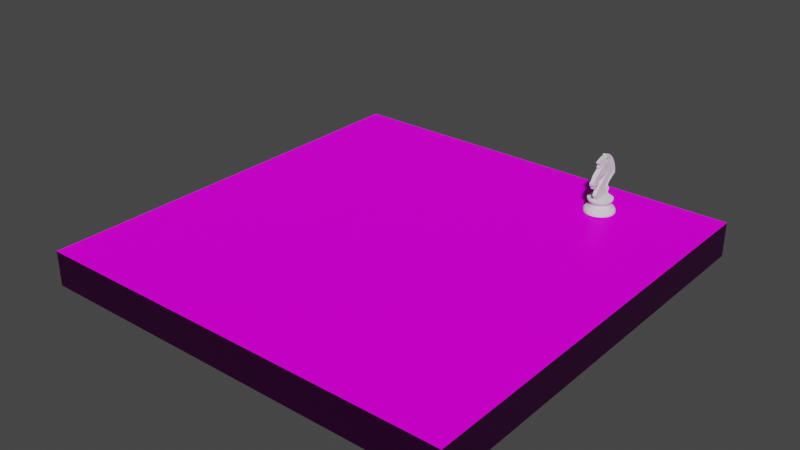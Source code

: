# Source: chess_set.blend  (saved by Blender 2.92.15; exported with 4.5.12 LTS)
import bpy
from mathutils import Matrix  # noqa: F401  (used for matrix-valued properties, if any)

bpy.ops.wm.read_factory_settings(use_empty=True)
scene = bpy.context.scene
scene.name = 'Scene'

# ---- collections
col_collection = bpy.data.collections.new('Collection'); scene.collection.children.link(col_collection)
col_bake = bpy.data.collections.new('bake'); scene.collection.children.link(col_bake)

# ---- images (referenced by path relative to the original .blend; pixels are not part of the script)
import os
ASSET_DIR = os.environ.get("B2B_ASSET_DIR", "")  # directory of the original .blend (textures are referenced by path, not embedded)
HERE = os.path.dirname(os.path.abspath(__file__))  # packed textures are extracted next to this script under _unpacked/

def load_image(name, relpath, width, height, colorspace="sRGB"):
    """Load a texture the original file referenced (path relative to the .blend, or extracted next to this script)."""
    p = next((c for c in (os.path.join(HERE, relpath), os.path.join(ASSET_DIR, relpath)) if relpath and os.path.exists(c)), "")
    if p:
        img = bpy.data.images.load(p, check_existing=True)
        img.name = name
    else:  # same state as the original file: an image datablock whose file is absent (Cycles renders it pink)
        img = bpy.data.images.new(name, width, height)
        img.source = "FILE"
        img.filepath = "//" + (relpath or name)
    img.colorspace_settings.name = colorspace
    return img
img_table_albedo_png = load_image('table_albedo.png', 'texture/table_albedo.png', 1024, 1024, 'sRGB')
img_table_roughness = load_image('table_roughness', 'texture/table_roughness.png', 1024, 1024, 'Non-Color')
img_table_normal_png = load_image('table_normal.png', 'texture/table_normal.png', 1024, 1024, 'Non-Color')

# ---- materials (node trees are filled in below, after node groups)
mat_table = bpy.data.materials.new('table')
mat_table.alpha_threshold = 0.0
mat_table.line_color = (0.0, 0.0, 0.0, 1.0)

# ---- material node trees
mat_table.use_nodes = True; mat_table.node_tree.nodes.clear()
_N = mat_table.node_tree.nodes; _L = mat_table.node_tree.links
n0 = _N.new('ShaderNodeOutputMaterial'); n0.name = 'Material Output'; n0.location = (300, 300)
n1 = _N.new('ShaderNodeBsdfPrincipled'); n1.name = 'Principled BSDF'; n1.location = (10, 300)
n1.distribution = 'GGX'
n1.subsurface_method = 'BURLEY'
n1.inputs[3].default_value = 1.45
n1.inputs[13].default_value = 0.05
n1.inputs[27].default_value = (0.0, 0.0, 0.0, 1.0)
n1.inputs[28].default_value = 1.0
n2 = _N.new('ShaderNodeTexImage'); n2.name = 'Image Texture'; n2.location = (-449, 300)
n2.image = img_table_albedo_png
n3 = _N.new('ShaderNodeTexImage'); n3.name = 'Image Texture.001'; n3.location = (-494, -9)
n3.image = img_table_roughness
n4 = _N.new('ShaderNodeTexImage'); n4.name = 'Image Texture.002'; n4.location = (-667, -303)
n4.image = img_table_normal_png
n5 = _N.new('ShaderNodeNormalMap'); n5.name = 'Normal Map'; n5.location = (-269, -277)
n5.inputs[0].default_value = 1.2
_L.new(n1.outputs[0], n0.inputs[0])
_L.new(n2.outputs[0], n1.inputs[0])
_L.new(n4.outputs[0], n5.inputs[1])
_L.new(n3.outputs[0], n1.inputs[2])
_L.new(n5.outputs[0], n1.inputs[5])
n0.is_active_output = True

# ---- world
world_world = bpy.data.worlds.new('World'); scene.world = world_world
world_world.use_nodes = True; world_world.node_tree.nodes.clear()
_N = world_world.node_tree.nodes; _L = world_world.node_tree.links
n0 = _N.new('ShaderNodeOutputWorld'); n0.name = 'World Output'; n0.location = (300, 300)
n1 = _N.new('ShaderNodeBackground'); n1.name = 'Background'; n1.location = (10, 300)
n1.inputs[0].default_value = (0.05088, 0.05088, 0.05088, 1.0)
_L.new(n1.outputs[0], n0.inputs[0])
n0.is_active_output = True
world_world.color = (0.05088, 0.05088, 0.05088)
world_world.use_sun_shadow = False
world_world.sun_shadow_jitter_overblur = 0.0

# ---- meshes
me_cube_001 = bpy.data.meshes.new('Cube.001')
me_cube_001.from_pydata([(-1.0, -1.0, -1.0), (-1.0, -1.0, 1.0), (-1.0, 1.0, -1.0), (-1.0, 1.0, 1.0), (1.0, -1.0, -1.0), (1.0, -1.0, 1.0), (1.0, 1.0, -1.0), (1.0, 1.0, 1.0)], [], [(0, 1, 3, 2), (2, 3, 7, 6), (6, 7, 5, 4), (4, 5, 1, 0), (7, 3, 1, 5)])
_uv = me_cube_001.uv_layers.new(name='UVMap')
_uv.uv.foreach_set('vector', [0.9687, 0.03015, 0.9687, 0.09094, 0.7322, 0.09094, 0.7322, 0.03015, 0.7322, 0.03015, 0.7322, 0.09094, 0.4831, 0.09094, 0.4831, 0.03015, 0.4763, 0.03015, 0.4763, 0.09094, 0.2492, 0.09094, 0.2492, 0.03015, 0.2492, 0.03015, 0.2492, 0.09094, 0.04804, 0.09094, 0.04804, 0.03015, 0.9021, 0.9665, 0.1021, 0.9665, 0.1021, 0.1664, 0.9021, 0.1664])
me_cube_001.materials.append(mat_table)
me_cube_001.use_remesh_fix_poles = True
me_cube_001.use_remesh_preserve_attributes = False
me_cube_001.use_mirror_vertex_groups = False
me_cube_001.update()
me_plane = bpy.data.meshes.new('Plane')
me_plane.from_pydata([(0.02421, -0.2342, -0.01544), (0.01085, -0.2327, -0.01544), (-0.00169, -0.2418, -0.01544), (-0.01998, -0.2527, -0.02526), (-0.04465, -0.2576, -0.02526), (-0.05863, -0.2555, -0.02526), (-0.0648, -0.2512, -0.02526), (-0.06665, -0.2327, -0.02526), (-0.1034, -0.2089, -0.02526), (-0.1478, -0.1727, -0.01765), (-0.1883, -0.1334, -0.01765), (-0.2118, -0.1059, -0.01765), (-0.2149, -0.1168, -0.01765), (-0.2177, -0.1256, -0.01765), (-0.222, -0.1308, -0.01765), (-0.227, -0.1328, -0.01765), (-0.2321, -0.1293, -0.01765), (-0.2422, -0.116, -0.01765), (-0.2447, -0.1125, -0.01765), (-0.2878, -0.1521, -0.01544), (-0.2948, -0.153, -0.01544), (-0.3004, -0.1468, -0.01544), (-0.3121, -0.1242, -0.01544), (-0.3248, -0.09233, -0.01544), (-0.3341, -0.06396, -0.01544), (-0.339, -0.04258, -0.01544), (-0.3441, -0.003323, -0.01544), (-0.346, 0.01682, -0.01544), (-0.3561, 0.03224, -0.02526), (-0.3472, 0.0347, -0.02526), (-0.3456, 0.05814, -0.004072), (-0.3407, 0.08383, -0.004072), (-0.3306, 0.1108, -0.004072), (-0.3162, 0.1379, -0.004072), (-0.2917, 0.1714, -0.004072), (-0.2689, 0.1987, -0.004072), (-0.2385, 0.2271, -0.004072), (-0.1898, 0.261, -0.004072), (-0.1554, 0.2795, -0.004072), (-0.1244, 0.2937, -0.004072), (-0.08679, 0.3073, -0.004072), (-0.0613, 0.3128, -0.004072), (-0.02924, 0.3173, -0.004072), (-0.004568, 0.3202, -0.004072), (0.002421, 0.3147, -0.004072), (0.02647, 0.2664, -0.004072), (0.04949, 0.2271, -0.004072), (0.07293, 0.1897, -0.004072), (0.08834, 0.1702, -0.004072), (0.1015, 0.1644, -0.004072), (0.1163, 0.1663, -0.004072), (0.1292, 0.1735, -0.004072), (0.143, 0.1829, -0.004072), (0.1539, 0.1913, -0.004072), (0.1617, 0.1981, -0.004072), (0.1702, 0.2012, -0.004072), (0.1769, 0.2006, -0.004072), (0.1897, 0.1901, -0.004072), (0.2061, 0.1718, -0.004072), (0.2158, 0.1628, -0.009829), (0.2215, 0.1307, -0.02419), (0.2241, -0.1263, -0.02526), (0.2101, -0.1267, -0.02526), (0.193, -0.1327, -0.02526), (0.176, -0.1425, -0.02526), (0.166, -0.1517, -0.02526), (0.1568, -0.1601, -0.02526), (0.143, -0.1571, -0.02526), (0.1256, -0.1498, -0.02526), (0.106, -0.1387, -0.02526), (0.09018, -0.127, -0.02526), (0.06405, -0.1027, -0.02526), (0.03679, -0.07673, -0.02526), (0.01295, -0.05218, -0.02526), (-0.05157, 0.009349, -0.01544), (-0.05486, 0.008635, -0.01544), (-0.05543, -0.00407, -0.01544), (-0.05657, -0.02705, -0.01544), (-0.05657, -0.04918, -0.01544), (-0.054, -0.06688, -0.01544), (-0.048, -0.08415, -0.01544), (-0.04401, -0.09386, -0.01544), (-0.03915, -0.098, -0.01544), (-0.0186, -0.09971, -0.01544), (0.004527, -0.103, -0.01544), (0.01809, -0.1063, -0.01544), (0.02765, -0.14, -0.01544), (0.04093, -0.2018, -0.01544), (0.0375, -0.2059, -0.01544), (0.02808, -0.2065, -0.01544), (0.02009, -0.2052, -0.01544), (0.02009, -0.2102, -0.01544), (0.02166, -0.2139, -0.01544), (0.02466, -0.22, -0.01544), (0.02523, -0.2276, -0.01544), (-0.3472, 0.03499, -0.01389), (-0.2534, -0.09685, -0.01765), (-0.2641, -0.07838, -0.01765), (-0.273, -0.06097, -0.01765), (-0.2772, -0.04605, -0.02747), (-0.284, -0.0457, -0.02526), (-0.2904, -0.0457, -0.02526), (-0.2996, -0.03682, -0.02526), (-0.3383, 0.008292, -0.02526), (-0.3291, 0.04062, -0.01389), (-0.3046, 0.04772, -0.01389), (-0.2865, 0.05234, -0.01389), (-0.2776, 0.05305, -0.01965), (-0.2737, 0.07152, -0.009829), (-0.2634, 0.09603, -0.009829), (-0.2492, 0.1227, -0.009829), (-0.2289, 0.1518, -0.009829), (-0.2005, 0.1809, -0.009829), (-0.1522, 0.2132, -0.009829), (-0.1142, 0.2335, -0.009829), (-0.06765, 0.2495, -0.009829), (-0.03675, 0.253, -0.009829), (-0.02041, 0.242, -0.009829), (-0.004074, 0.2125, -0.009829), (0.01795, 0.1759, -0.009829), (0.03997, 0.1493, -0.009829), (0.07762, 0.117, -0.009829), (0.1039, 0.09887, -0.009829), (0.122, 0.09354, -0.009829), (0.1391, 0.09993, -0.009829), (0.1622, 0.1134, -0.009829), (0.187, 0.134, -0.009829), (0.2073, 0.1518, -0.009829), (-0.2647, 0.04668, -0.03102), (-0.2551, 0.03286, -0.03102), (-0.2447, 0.0119, -0.03102), (-0.2455, 0.02916, -0.03102), (-0.2415, 0.04618, -0.03102), (-0.2346, 0.06518, -0.03102), (-0.2272, 0.08121, -0.03102), (-0.2147, 0.1012, -0.03102), (-0.1959, 0.1204, -0.03102), (-0.1742, 0.1379, -0.03102), (-0.154, 0.1478, -0.03102), (-0.1273, 0.1587, -0.03102), (-0.1034, 0.1675, -0.03102), (-0.07726, 0.1757, -0.03102), (-0.05974, 0.1816, -0.03102), (-0.04593, 0.1841, -0.03102), (-0.03532, 0.168, -0.03102), (-0.001284, 0.1182, -0.03102), (0.0224, 0.09231, -0.03102), (0.04706, 0.07036, -0.03102), (0.08456, 0.04051, -0.03102), (0.1077, 0.02546, -0.03102), (0.1233, 0.01831, -0.03102), (0.1376, 0.03188, -0.03102), (0.1571, 0.04594, -0.03102), (0.1768, 0.05753, -0.03102), (0.2042, 0.06814, -0.03102), (0.221, 0.06838, -0.03102), (-0.1392, -0.1797, -0.02747), (-0.2471, -0.02113, -0.02747), (-0.2126, 0.0008209, -0.02747), (-0.1886, 0.01513, -0.02747), (-0.1689, 0.0245, -0.02747), (-0.1462, 0.03387, -0.02747), (-0.1245, 0.03067, -0.02747), (-0.1164, 0.02006, -0.02747), (-0.1082, 0.002054, -0.02747), (-0.107, -0.01965, -0.02747), (-0.107, -0.0495, -0.02747), (-0.1085, -0.05517, -0.02747), (-0.1272, -0.04506, -0.02747), (-0.144, -0.03001, -0.02747), (-0.1585, -0.0199, -0.02747), (-0.1724, -0.02903, -0.02747), (-0.1753, -0.03889, -0.02747), (-0.1906, -0.02286, -0.02747), (-0.2108, -0.01719, -0.02747), (-0.2229, -0.0162, -0.02747), (-0.2219, -0.03865, -0.02747), (-0.215, -0.06874, -0.02747), (-0.2044, -0.08699, -0.02747), (-0.1904, -0.1097, -0.02747), (-0.1719, -0.1381, -0.02747), (-0.006589, -0.2447, -0.02526), (0.008288, -0.04773, -0.02526), (-0.0282, -0.2422, -0.02526), (-0.04457, -0.2351, -0.02526), (-0.02718, -0.208, -0.02526), (-0.01081, -0.1942, -0.02526), (-0.01951, -0.1768, -0.02526), (-0.03076, -0.1558, -0.02526), (-0.02207, -0.141, -0.02526), (-0.0005845, -0.1481, -0.02526), (0.002485, -0.1338, -0.02526), (-0.02565, -0.1225, -0.02526), (-0.0548, -0.1164, -0.02526), (-0.08089, -0.1113, -0.02526), (-0.1049, -0.1026, -0.02526), (-0.129, -0.0806, -0.02526), (-0.1479, -0.05554, -0.02526), (-0.153, -0.03815, -0.02526), (-0.1228, -0.05912, -0.02526), (-0.106, -0.06833, -0.02526), (-0.09572, -0.0581, -0.02526), (-0.09572, -0.04326, -0.02526), (-0.09521, -0.01462, -0.02526), (-0.09674, 0.01505, -0.02526), (-0.1034, 0.0442, -0.02526), (-0.1187, 0.05955, -0.02526), (-0.1433, 0.06108, -0.02526), (-0.1627, 0.05597, -0.02526), (-0.1745, 0.04778, -0.02526), (-0.1382, 0.09075, -0.02526), (-0.1274, 0.102, -0.02526), (-0.1136, 0.09689, -0.02526), (-0.09061, 0.07438, -0.02526), (-0.0635, 0.04676, -0.02526), (-0.03792, 0.01556, -0.02526), (-0.01081, -0.02076, -0.02526), (0.02421, -0.2342, 0.01932), (0.01085, -0.2327, 0.01932), (-0.00169, -0.2418, 0.01932), (-0.006589, -0.2447, 0.02893), (-0.01998, -0.2527, 0.02893), (-0.04465, -0.2576, 0.02893), (-0.05863, -0.2555, 0.02893), (-0.0648, -0.2512, 0.02893), (-0.06665, -0.2327, 0.02893), (-0.1034, -0.2089, 0.02893), (-0.1392, -0.1797, 0.03251), (-0.1478, -0.1727, 0.0229), (-0.1883, -0.1334, 0.0229), (-0.2118, -0.1059, 0.0229), (-0.2149, -0.1168, 0.0229), (-0.2177, -0.1256, 0.0229), (-0.222, -0.1308, 0.0229), (-0.227, -0.1328, 0.0229), (-0.2321, -0.1293, 0.0229), (-0.2422, -0.116, 0.0229), (-0.2447, -0.1125, 0.0229), (-0.2878, -0.1521, 0.01932), (-0.2948, -0.153, 0.01932), (-0.3004, -0.1468, 0.01932), (-0.3121, -0.1242, 0.01932), (-0.3248, -0.09233, 0.01932), (-0.3341, -0.06396, 0.01932), (-0.339, -0.04258, 0.01932), (-0.3441, -0.003323, 0.01932), (-0.346, 0.01682, 0.01932), (-0.3561, 0.03224, 0.02893), (-0.3472, 0.0347, 0.02893), (-0.3472, 0.03499, 0.01196), (-0.3456, 0.05814, 0.002346), (-0.3407, 0.08383, 0.002346), (-0.3306, 0.1108, 0.002346), (-0.3162, 0.1379, 0.002346), (-0.2917, 0.1714, 0.002346), (-0.2689, 0.1987, 0.002346), (-0.2385, 0.2271, 0.002346), (-0.1898, 0.261, 0.002346), (-0.1554, 0.2795, 0.002346), (-0.1244, 0.2937, 0.002346), (-0.08679, 0.3073, 0.002346), (-0.0613, 0.3128, 0.002346), (-0.02924, 0.3173, 0.002346), (-0.004568, 0.3202, 0.002346), (0.002421, 0.3147, 0.002346), (0.02647, 0.2664, 0.002346), (0.04949, 0.2271, 0.002346), (0.07293, 0.1897, 0.002346), (0.08834, 0.1702, 0.002346), (0.1015, 0.1644, 0.002346), (0.1163, 0.1663, 0.002346), (0.1292, 0.1735, 0.002346), (0.143, 0.1829, 0.002346), (0.1539, 0.1913, 0.002346), (0.1617, 0.1981, 0.002346), (0.1702, 0.2012, 0.002346), (0.1769, 0.2006, 0.002346), (0.1897, 0.1901, 0.002346), (0.2061, 0.1718, 0.002346), (0.2158, 0.1628, 0.006131), (0.2215, 0.1307, 0.01402), (0.2241, -0.1263, 0.02893), (0.2101, -0.1267, 0.02893), (0.193, -0.1327, 0.02893), (0.176, -0.1425, 0.02893), (0.166, -0.1517, 0.02893), (0.1568, -0.1601, 0.02893), (0.143, -0.1571, 0.02893), (0.1256, -0.1498, 0.02893), (0.106, -0.1387, 0.02893), (0.09018, -0.127, 0.02893), (0.06405, -0.1027, 0.02893), (0.03679, -0.07673, 0.02893), (0.01295, -0.05218, 0.02893), (0.008288, -0.04773, 0.02893), (-0.05157, 0.009349, 0.01932), (-0.05486, 0.008635, 0.01932), (-0.05543, -0.00407, 0.01932), (-0.05657, -0.02705, 0.01932), (-0.05657, -0.04918, 0.01932), (-0.054, -0.06688, 0.01932), (-0.048, -0.08415, 0.01932), (-0.04401, -0.09386, 0.01932), (-0.03915, -0.098, 0.01932), (-0.0186, -0.09971, 0.01932), (0.004527, -0.103, 0.01932), (0.01809, -0.1063, 0.01932), (0.02765, -0.14, 0.01932), (0.04093, -0.2018, 0.01932), (0.0375, -0.2059, 0.01932), (0.02808, -0.2065, 0.01932), (0.02009, -0.2052, 0.01932), (0.02009, -0.2102, 0.01932), (0.02166, -0.2139, 0.01932), (0.02466, -0.22, 0.01932), (0.02523, -0.2276, 0.01932), (-0.2534, -0.09685, 0.0229), (-0.2641, -0.07838, 0.0229), (-0.273, -0.06097, 0.0229), (-0.2772, -0.04605, 0.03251), (-0.284, -0.0457, 0.02893), (-0.2904, -0.0457, 0.02893), (-0.2996, -0.03682, 0.02893), (-0.3383, 0.008292, 0.02893), (-0.3291, 0.04062, 0.01196), (-0.3046, 0.04772, 0.01196), (-0.2865, 0.05234, 0.01196), (-0.2776, 0.05305, 0.003731), (-0.2737, 0.07152, -0.005884), (-0.2634, 0.09603, -0.005884), (-0.2492, 0.1227, -0.005884), (-0.2289, 0.1518, -0.005884), (-0.2005, 0.1809, -0.005884), (-0.1522, 0.2132, -0.005884), (-0.1142, 0.2335, -0.005884), (-0.06765, 0.2495, -0.005884), (-0.03675, 0.253, -0.005884), (-0.02041, 0.242, -0.005884), (-0.004074, 0.2125, -0.005884), (0.01795, 0.1759, -0.005884), (0.03997, 0.1493, -0.005884), (0.07762, 0.117, -0.005884), (0.1039, 0.09887, -0.005884), (0.122, 0.09354, -0.005884), (0.1391, 0.09993, -0.005884), (0.1622, 0.1134, -0.005884), (0.187, 0.134, -0.005884), (0.2073, 0.1518, -0.005884), (-0.2647, 0.04668, 0.0207), (-0.2551, 0.03286, 0.0207), (-0.2447, 0.0119, 0.0207), (-0.2455, 0.02916, 0.0207), (-0.2415, 0.04618, 0.0207), (-0.2346, 0.06518, 0.0207), (-0.2272, 0.08121, 0.0207), (-0.2147, 0.1012, 0.0207), (-0.1959, 0.1204, 0.0207), (-0.1742, 0.1379, 0.0207), (-0.154, 0.1478, 0.0207), (-0.1273, 0.1587, 0.0207), (-0.1034, 0.1675, 0.0207), (-0.07726, 0.1757, 0.0207), (-0.05974, 0.1816, 0.0207), (-0.04593, 0.1841, 0.0207), (-0.03532, 0.168, 0.0207), (-0.001284, 0.1182, 0.0207), (0.0224, 0.09231, 0.0207), (0.04706, 0.07036, 0.0207), (0.08456, 0.04051, 0.0207), (0.1077, 0.02546, 0.0207), (0.1233, 0.01831, 0.0207), (0.1376, 0.03188, 0.0207), (0.1571, 0.04594, 0.0207), (0.1768, 0.05753, 0.0207), (0.2042, 0.06814, 0.0207), (0.221, 0.06838, 0.0207), (-0.2471, -0.02113, 0.03251), (-0.2126, 0.0008209, 0.03251), (-0.1886, 0.01513, 0.03251), (-0.1689, 0.0245, 0.03251), (-0.1462, 0.03387, 0.03251), (-0.1245, 0.03067, 0.03251), (-0.1164, 0.02006, 0.03251), (-0.1082, 0.002054, 0.03251), (-0.107, -0.01965, 0.03251), (-0.107, -0.0495, 0.03251), (-0.1085, -0.05517, 0.03251), (-0.1272, -0.04506, 0.03251), (-0.144, -0.03001, 0.03251), (-0.1585, -0.0199, 0.03251), (-0.1724, -0.02903, 0.03251), (-0.1753, -0.03889, 0.03251), (-0.1906, -0.02286, 0.03251), (-0.2108, -0.01719, 0.03251), (-0.2229, -0.0162, 0.03251), (-0.2219, -0.03865, 0.03251), (-0.215, -0.06874, 0.03251), (-0.2044, -0.08699, 0.03251), (-0.1904, -0.1097, 0.03251), (-0.1719, -0.1381, 0.03251), (-0.0282, -0.2422, 0.02893), (-0.04457, -0.2351, 0.02893), (-0.02718, -0.208, 0.02893), (-0.01081, -0.1942, 0.02893), (-0.01951, -0.1768, 0.02893), (-0.03076, -0.1558, 0.02893), (-0.02207, -0.141, 0.02893), (-0.0005845, -0.1481, 0.02893), (0.002485, -0.1338, 0.02893), (-0.02565, -0.1225, 0.02893), (-0.0548, -0.1164, 0.02893), (-0.08089, -0.1113, 0.02893), (-0.1049, -0.1026, 0.02893), (-0.129, -0.0806, 0.02893), (-0.1479, -0.05554, 0.02893), (-0.153, -0.03815, 0.02893), (-0.1228, -0.05912, 0.02893), (-0.106, -0.06833, 0.02893), (-0.09572, -0.0581, 0.02893), (-0.09572, -0.04326, 0.02893), (-0.09521, -0.01462, 0.02893), (-0.09674, 0.01505, 0.02893), (-0.1034, 0.0442, 0.02893), (-0.1187, 0.05955, 0.02893), (-0.1433, 0.06108, 0.02893), (-0.1627, 0.05597, 0.02893), (-0.1745, 0.04778, 0.02893), (-0.1382, 0.09075, 0.02893), (-0.1274, 0.102, 0.02893), (-0.1136, 0.09689, 0.02893), (-0.09061, 0.07438, 0.02893), (-0.0635, 0.04676, 0.02893), (-0.03792, 0.01556, 0.02893), (-0.01081, -0.02076, 0.02893), (0.2302, 0.1649, -1.077e-07), (0.2302, 0.1618, -0.03218), (0.2302, 0.1524, -0.06311), (0.2302, 0.1371, -0.09163), (0.2302, 0.1166, -0.1166), (0.2302, 0.09163, -0.1371), (0.2302, 0.06311, -0.1524), (0.2302, 0.03218, -0.1618), (0.2302, 2.613e-07, -0.1649), (0.2302, -0.03217, -0.1618), (0.2302, -0.06311, -0.1524), (0.2302, -0.09163, -0.1371), (0.2302, -0.1166, -0.1166), (0.2302, -0.1371, -0.09163), (0.2302, -0.1524, -0.06311), (0.2302, -0.1618, -0.03218), (0.2302, -0.1649, -5.396e-08), (0.2302, -0.1618, 0.03218), (0.2302, -0.1524, 0.06311), (0.2302, -0.1371, 0.09163), (0.2302, -0.1166, 0.1166), (0.2302, -0.09163, 0.1371), (0.2302, -0.06311, 0.1524), (0.2302, -0.03217, 0.1618), (0.2302, 4.081e-07, 0.1649), (0.2302, 0.03218, 0.1618), (0.2302, 0.06311, 0.1524), (0.2302, 0.09163, 0.1371), (0.2302, 0.1166, 0.1166), (0.2302, 0.1371, 0.09163), (0.2302, 0.1524, 0.06311), (0.2302, 0.1618, 0.03217), (0.2471, 0.1649, -1.09e-07), (0.2471, 0.1618, -0.03218), (0.2471, 0.1524, -0.06311), (0.2471, 0.1371, -0.09163), (0.2471, 0.1166, -0.1166), (0.2471, 0.09163, -0.1371), (0.2471, 0.06311, -0.1524), (0.2471, 0.03218, -0.1618), (0.2471, 2.613e-07, -0.1649), (0.2471, -0.03217, -0.1618), (0.2471, -0.06311, -0.1524), (0.2471, -0.09163, -0.1371), (0.2471, -0.1166, -0.1166), (0.2471, -0.1371, -0.09163), (0.2471, -0.1524, -0.06311), (0.2471, -0.1618, -0.03218), (0.2471, -0.1649, -5.524e-08), (0.2471, -0.1618, 0.03218), (0.2471, -0.1524, 0.06311), (0.2471, -0.1371, 0.09163), (0.2471, -0.1166, 0.1166), (0.2471, -0.09163, 0.1371), (0.2471, -0.06311, 0.1524), (0.2471, -0.03217, 0.1618), (0.2471, 4.081e-07, 0.1649), (0.2471, 0.03218, 0.1618), (0.2471, 0.06311, 0.1524), (0.2471, 0.09163, 0.1371), (0.2471, 0.1166, 0.1166), (0.2471, 0.1371, 0.09163), (0.2471, 0.1524, 0.06311), (0.2471, 0.1618, 0.03217), (0.2517, 0.1564, -1.097e-07), (0.2517, 0.1534, -0.03051), (0.2517, 0.1445, -0.05984), (0.2517, 0.13, -0.08688), (0.2517, 0.1106, -0.1106), (0.2517, 0.08688, -0.13), (0.2517, 0.05984, -0.1445), (0.2517, 0.03051, -0.1534), (0.2517, 2.648e-07, -0.1564), (0.2517, -0.03051, -0.1534), (0.2517, -0.05984, -0.1445), (0.2517, -0.08688, -0.13), (0.2517, -0.1106, -0.1106), (0.2517, -0.13, -0.08688), (0.2517, -0.1445, -0.05984), (0.2517, -0.1534, -0.03051), (0.2517, -0.1564, -5.879e-08), (0.2517, -0.1534, 0.03051), (0.2517, -0.1445, 0.05984), (0.2517, -0.13, 0.08688), (0.2517, -0.1106, 0.1106), (0.2517, -0.08688, 0.13), (0.2517, -0.05984, 0.1445), (0.2517, -0.03051, 0.1534), (0.2517, 4.04e-07, 0.1564), (0.2517, 0.03051, 0.1534), (0.2517, 0.05984, 0.1445), (0.2517, 0.08688, 0.13), (0.2517, 0.1106, 0.1106), (0.2517, 0.13, 0.08688), (0.2517, 0.1445, 0.05984), (0.2517, 0.1534, 0.03051), (0.2722, 0.1488, -1.114e-07), (0.2722, 0.146, -0.02903), (0.2722, 0.1375, -0.05695), (0.2722, 0.1237, -0.08267), (0.2722, 0.1052, -0.1052), (0.2722, 0.08267, -0.1237), (0.2722, 0.05695, -0.1375), (0.2722, 0.02903, -0.146), (0.2722, 2.678e-07, -0.1488), (0.2722, -0.02903, -0.146), (0.2722, -0.05695, -0.1375), (0.2722, -0.08267, -0.1237), (0.2722, -0.1052, -0.1052), (0.2722, -0.1237, -0.08267), (0.2722, -0.1375, -0.05695), (0.2722, -0.146, -0.02903), (0.2722, -0.1488, -6.295e-08), (0.2722, -0.146, 0.02903), (0.2722, -0.1375, 0.05695), (0.2722, -0.1237, 0.08267), (0.2722, -0.1052, 0.1052), (0.2722, -0.08267, 0.1237), (0.2722, -0.05695, 0.1375), (0.2722, -0.02903, 0.146), (0.2722, 4.003e-07, 0.1488), (0.2722, 0.02903, 0.146), (0.2722, 0.05695, 0.1375), (0.2722, 0.08267, 0.1237), (0.2722, 0.1052, 0.1052), (0.2722, 0.1237, 0.08267), (0.2722, 0.1375, 0.05695), (0.2722, 0.146, 0.02903), (0.2911, 0.1268, -1.142e-07), (0.2911, 0.1244, -0.02474), (0.2911, 0.1172, -0.04853), (0.2911, 0.1054, -0.07045), (0.2911, 0.08966, -0.08966), (0.2911, 0.07045, -0.1054), (0.2911, 0.04853, -0.1171), (0.2911, 0.02474, -0.1244), (0.2911, 2.811e-07, -0.1268), (0.2911, -0.02474, -0.1244), (0.2911, -0.04852, -0.1171), (0.2911, -0.07045, -0.1054), (0.2911, -0.08966, -0.08966), (0.2911, -0.1054, -0.07045), (0.2911, -0.1171, -0.04853), (0.2911, -0.1244, -0.02474), (0.2911, -0.1268, -7.291e-08), (0.2911, -0.1244, 0.02474), (0.2911, -0.1171, 0.04852), (0.2911, -0.1054, 0.07045), (0.2911, -0.08966, 0.08966), (0.2911, -0.07045, 0.1054), (0.2911, -0.04852, 0.1171), (0.2911, -0.02474, 0.1244), (0.2911, 3.94e-07, 0.1268), (0.2911, 0.02474, 0.1244), (0.2911, 0.04853, 0.1171), (0.2911, 0.07045, 0.1054), (0.2911, 0.08966, 0.08966), (0.2911, 0.1054, 0.07045), (0.2911, 0.1172, 0.04852), (0.2911, 0.1244, 0.02474), (0.309, 0.1211, -1.156e-07), (0.309, 0.1188, -0.02363), (0.309, 0.1119, -0.04635), (0.309, 0.1007, -0.06729), (0.309, 0.08564, -0.08564), (0.309, 0.06729, -0.1007), (0.309, 0.04635, -0.1119), (0.309, 0.02363, -0.1188), (0.309, 2.832e-07, -0.1211), (0.309, -0.02363, -0.1188), (0.309, -0.04635, -0.1119), (0.309, -0.06729, -0.1007), (0.309, -0.08564, -0.08564), (0.309, -0.1007, -0.06729), (0.309, -0.1119, -0.04635), (0.309, -0.1188, -0.02363), (0.309, -0.1211, -7.611e-08), (0.309, -0.1188, 0.02363), (0.309, -0.1119, 0.04635), (0.309, -0.1007, 0.06729), (0.309, -0.08564, 0.08564), (0.309, -0.06729, 0.1007), (0.309, -0.04635, 0.1119), (0.309, -0.02363, 0.1188), (0.309, 3.91e-07, 0.1211), (0.309, 0.02363, 0.1188), (0.309, 0.04635, 0.1119), (0.309, 0.06729, 0.1007), (0.309, 0.08564, 0.08564), (0.309, 0.1007, 0.06729), (0.309, 0.1119, 0.04635), (0.309, 0.1188, 0.02363), (0.3213, 0.1298, -1.165e-07), (0.3213, 0.1274, -0.02533), (0.3213, 0.12, -0.04969), (0.3213, 0.108, -0.07214), (0.3213, 0.09182, -0.09182), (0.3213, 0.07214, -0.108), (0.3213, 0.04969, -0.12), (0.3213, 0.02533, -0.1274), (0.3213, 2.8e-07, -0.1298), (0.3213, -0.02533, -0.1274), (0.3213, -0.04969, -0.12), (0.3213, -0.07214, -0.108), (0.3213, -0.09182, -0.09182), (0.3213, -0.108, -0.07214), (0.3213, -0.12, -0.04969), (0.3213, -0.1274, -0.02533), (0.3213, -0.1298, -7.418e-08), (0.3213, -0.1274, 0.02533), (0.3213, -0.12, 0.04969), (0.3213, -0.108, 0.07214), (0.3213, -0.09182, 0.09182), (0.3213, -0.07214, 0.108), (0.3213, -0.04969, 0.12), (0.3213, -0.02533, 0.1274), (0.3213, 3.956e-07, 0.1298), (0.3213, 0.02533, 0.1274), (0.3213, 0.04969, 0.12), (0.3213, 0.07214, 0.108), (0.3213, 0.09182, 0.09182), (0.3213, 0.108, 0.07214), (0.3213, 0.12, 0.04969), (0.3213, 0.1274, 0.02533), (0.3259, 0.1451, -1.169e-07), (0.3259, 0.1423, -0.02831), (0.3259, 0.1341, -0.05553), (0.3259, 0.1207, -0.08062), (0.3259, 0.1026, -0.1026), (0.3259, 0.08062, -0.1207), (0.3259, 0.05553, -0.1341), (0.3259, 0.02831, -0.1423), (0.3259, 2.744e-07, -0.1451), (0.3259, -0.02831, -0.1423), (0.3259, -0.05553, -0.1341), (0.3259, -0.08062, -0.1207), (0.3259, -0.1026, -0.1026), (0.3259, -0.1207, -0.08062), (0.3259, -0.1341, -0.05553), (0.3259, -0.1423, -0.02831), (0.3259, -0.1451, -6.961e-08), (0.3259, -0.1423, 0.02831), (0.3259, -0.1341, 0.05553), (0.3259, -0.1207, 0.08062), (0.3259, -0.1026, 0.1026), (0.3259, -0.08062, 0.1207), (0.3259, -0.05553, 0.1341), (0.3259, -0.02831, 0.1423), (0.3259, 4.035e-07, 0.1451), (0.3259, 0.02831, 0.1423), (0.3259, 0.05553, 0.1341), (0.3259, 0.08062, 0.1207), (0.3259, 0.1026, 0.1026), (0.3259, 0.1207, 0.08062), (0.3259, 0.1341, 0.05553), (0.3259, 0.1423, 0.02831), (0.3438, 0.1582, -1.187e-07), (0.3438, 0.1551, -0.03085), (0.3438, 0.1461, -0.06052), (0.3438, 0.1315, -0.08787), (0.3438, 0.1118, -0.1118), (0.3438, 0.08787, -0.1315), (0.3438, 0.06052, -0.1461), (0.3438, 0.03085, -0.1551), (0.3438, 2.696e-07, -0.1582), (0.3438, -0.03085, -0.1551), (0.3438, -0.06052, -0.1461), (0.3438, -0.08787, -0.1315), (0.3438, -0.1118, -0.1118), (0.3438, -0.1315, -0.08787), (0.3438, -0.1461, -0.06052), (0.3438, -0.1551, -0.03085), (0.3438, -0.1582, -6.713e-08), (0.3438, -0.1551, 0.03085), (0.3438, -0.1461, 0.06052), (0.3438, -0.1315, 0.08787), (0.3438, -0.1118, 0.1118), (0.3438, -0.08787, 0.1315), (0.3438, -0.06052, 0.1461), (0.3438, -0.03085, 0.1551), (0.3438, 4.103e-07, 0.1582), (0.3438, 0.03085, 0.1551), (0.3438, 0.06052, 0.1461), (0.3438, 0.08787, 0.1315), (0.3438, 0.1118, 0.1118), (0.3438, 0.1315, 0.08787), (0.3438, 0.1461, 0.06052), (0.3438, 0.1551, 0.03085), (0.3566, 0.1835, -1.207e-07), (0.3566, 0.18, -0.03581), (0.3566, 0.1696, -0.07024), (0.3566, 0.1526, -0.102), (0.3566, 0.1298, -0.1298), (0.3566, 0.102, -0.1526), (0.3566, 0.07024, -0.1696), (0.3566, 0.03581, -0.18), (0.3566, 2.65e-07, -0.1835), (0.3566, -0.03581, -0.18), (0.3566, -0.07024, -0.1696), (0.3566, -0.102, -0.1526), (0.3566, -0.1298, -0.1298), (0.3566, -0.1526, -0.102), (0.3566, -0.1696, -0.07024), (0.3566, -0.18, -0.03581), (0.3566, -0.1835, -6.093e-08), (0.3566, -0.18, 0.03581), (0.3566, -0.1696, 0.07024), (0.3566, -0.1526, 0.102), (0.3566, -0.1298, 0.1298), (0.3566, -0.102, 0.1526), (0.3566, -0.07024, 0.1696), (0.3566, -0.03581, 0.18), (0.3566, 4.283e-07, 0.1835), (0.3566, 0.03581, 0.18), (0.3566, 0.07024, 0.1696), (0.3566, 0.102, 0.1526), (0.3566, 0.1298, 0.1298), (0.3566, 0.1526, 0.102), (0.3566, 0.1696, 0.07024), (0.3566, 0.18, 0.03581), (0.3734, 0.1972, -1.225e-07), (0.3734, 0.1934, -0.03848), (0.3734, 0.1822, -0.07548), (0.3734, 0.164, -0.1096), (0.3734, 0.1395, -0.1395), (0.3734, 0.1096, -0.164), (0.3734, 0.07548, -0.1822), (0.3734, 0.03848, -0.1934), (0.3734, 2.647e-07, -0.1972), (0.3734, -0.03848, -0.1934), (0.3734, -0.07548, -0.1822), (0.3734, -0.1096, -0.164), (0.3734, -0.1395, -0.1395), (0.3734, -0.164, -0.1096), (0.3734, -0.1822, -0.07548), (0.3734, -0.1934, -0.03848), (0.3734, -0.1972, -5.823e-08), (0.3734, -0.1934, 0.03848), (0.3734, -0.1822, 0.07548), (0.3734, -0.164, 0.1096), (0.3734, -0.1395, 0.1395), (0.3734, -0.1096, 0.164), (0.3734, -0.07548, 0.1822), (0.3734, -0.03848, 0.1934), (0.3734, 4.403e-07, 0.1972), (0.3734, 0.03848, 0.1934), (0.3734, 0.07548, 0.1822), (0.3734, 0.1096, 0.164), (0.3734, 0.1395, 0.1395), (0.3734, 0.164, 0.1096), (0.3734, 0.1822, 0.07548), (0.3734, 0.1934, 0.03848), (0.3934, 0.2035, -1.241e-07), (0.3934, 0.1996, -0.03969), (0.3934, 0.188, -0.07786), (0.3934, 0.1692, -0.113), (0.3934, 0.1439, -0.1439), (0.3934, 0.113, -0.1692), (0.3934, 0.07786, -0.188), (0.3934, 0.03969, -0.1996), (0.3934, 2.627e-07, -0.2035), (0.3934, -0.03969, -0.1996), (0.3934, -0.07786, -0.188), (0.3934, -0.113, -0.1692), (0.3934, -0.1439, -0.1439), (0.3934, -0.1692, -0.113), (0.3934, -0.188, -0.07786), (0.3934, -0.1996, -0.03969), (0.3934, -0.2035, -5.783e-08), (0.3934, -0.1996, 0.03969), (0.3934, -0.188, 0.07786), (0.3934, -0.1692, 0.113), (0.3934, -0.1439, 0.1439), (0.3934, -0.113, 0.1692), (0.3934, -0.07786, 0.188), (0.3934, -0.03969, 0.1996), (0.3934, 4.439e-07, 0.2035), (0.3934, 0.03969, 0.1996), (0.3934, 0.07786, 0.188), (0.3934, 0.113, 0.1692), (0.3934, 0.1439, 0.1439), (0.3934, 0.1692, 0.113), (0.3934, 0.188, 0.07786), (0.3934, 0.1996, 0.03969), (0.4138, 0.2035, -1.257e-07), (0.4138, 0.1996, -0.03969), (0.4138, 0.188, -0.07786), (0.4138, 0.1692, -0.113), (0.4138, 0.1439, -0.1439), (0.4138, 0.113, -0.1692), (0.4138, 0.07786, -0.188), (0.4138, 0.03969, -0.1996), (0.4138, 2.627e-07, -0.2035), (0.4138, -0.03969, -0.1996), (0.4138, -0.07786, -0.188), (0.4138, -0.113, -0.1692), (0.4138, -0.1439, -0.1439), (0.4138, -0.1692, -0.113), (0.4138, -0.188, -0.07786), (0.4138, -0.1996, -0.03969), (0.4138, -0.2035, -5.938e-08), (0.4138, -0.1996, 0.03969), (0.4138, -0.188, 0.07786), (0.4138, -0.1692, 0.113), (0.4138, -0.1439, 0.1439), (0.4138, -0.113, 0.1692), (0.4138, -0.07786, 0.188), (0.4138, -0.03969, 0.1996), (0.4138, 4.439e-07, 0.2035), (0.4138, 0.03969, 0.1996), (0.4138, 0.07786, 0.188), (0.4138, 0.113, 0.1692), (0.4138, 0.1439, 0.1439), (0.4138, 0.1692, 0.113), (0.4138, 0.188, 0.07786), (0.4138, 0.1996, 0.03969), (-0.2917, 0.1714, -0.0008628), (-0.2689, 0.1987, -0.0008628), (-0.054, -0.06688, 0.001939), (-0.048, -0.08415, 0.001939), (-0.2385, 0.2271, -0.0008628), (-0.04401, -0.09386, 0.001939), (-0.1898, 0.261, -0.0008628), (-0.03915, -0.098, 0.001939), (-0.1554, 0.2795, -0.0008628), (-0.0186, -0.09971, 0.001939), (-0.1244, 0.2937, -0.0008628), (0.004527, -0.103, 0.001939), (-0.00169, -0.2418, 0.001939), (-0.006589, -0.2447, 0.001836), (-0.08679, 0.3073, -0.0008628), (0.01809, -0.1063, 0.001939), (0.01295, -0.05218, 0.001836), (0.008288, -0.04773, 0.001836), (-0.0613, 0.3128, -0.0008628), (0.02765, -0.14, 0.001939), (-0.02924, 0.3173, -0.0008628), (0.04093, -0.2018, 0.001939), (-0.004568, 0.3202, -0.0008628), (0.0375, -0.2059, 0.001939), (0.002421, 0.3147, -0.0008628), (0.02808, -0.2065, 0.001939), (0.02647, 0.2664, -0.0008628), (0.02009, -0.2052, 0.001939), (0.04949, 0.2271, -0.0008628), (0.02009, -0.2102, 0.001939), (0.07293, 0.1897, -0.0008628), (0.02166, -0.2139, 0.001939), (0.08834, 0.1702, -0.0008628), (0.02466, -0.22, 0.001939), (0.1015, 0.1644, -0.0008628), (0.02523, -0.2276, 0.001939), (0.1163, 0.1663, -0.0008628), (0.02421, -0.2342, 0.001939), (0.1292, 0.1735, -0.0008628), (-0.3472, 0.0347, 0.001836), (-0.3472, 0.03499, -0.0009658), (0.143, 0.1829, -0.0008628), (0.01085, -0.2327, 0.001939), (0.1539, 0.1913, -0.0008628), (0.1617, 0.1981, -0.0008628), (-0.01998, -0.2527, 0.001836), (0.1702, 0.2012, -0.0008628), (-0.04465, -0.2576, 0.001836), (0.1769, 0.2006, -0.0008628), (-0.05863, -0.2555, 0.001836), (0.1897, 0.1901, -0.0008628), (-0.0648, -0.2512, 0.001836), (0.2061, 0.1718, -0.0008628), (-0.06665, -0.2327, 0.001836), (0.2158, 0.1628, -0.001849), (-0.1034, -0.2089, 0.001836), (-0.1392, -0.1797, 0.002521), (-0.1478, -0.1727, 0.002624), (-0.1883, -0.1334, 0.002624), (-0.2118, -0.1059, 0.002624), (-0.2149, -0.1168, 0.002624), (-0.2177, -0.1256, 0.002624), (-0.222, -0.1308, 0.002624), (-0.227, -0.1328, 0.002624), (-0.2321, -0.1293, 0.002624), (0.2241, -0.1263, 0.001836), (-0.2422, -0.116, 0.002624), (0.2101, -0.1267, 0.001836), (-0.2447, -0.1125, 0.002624), (0.193, -0.1327, 0.001836), (-0.2878, -0.1521, 0.001939), (0.176, -0.1425, 0.001836), (-0.2948, -0.153, 0.001939), (0.166, -0.1517, 0.001836), (-0.3004, -0.1468, 0.001939), (0.1568, -0.1601, 0.001836), (-0.3121, -0.1242, 0.001939), (0.143, -0.1571, 0.001836), (-0.3248, -0.09233, 0.001939), (0.1256, -0.1498, 0.001836), (-0.3341, -0.06396, 0.001939), (0.106, -0.1387, 0.001836), (-0.339, -0.04258, 0.001939), (0.09018, -0.127, 0.001836), (-0.3441, -0.003323, 0.001939), (0.06405, -0.1027, 0.001836), (-0.346, 0.01682, 0.001939), (0.03679, -0.07673, 0.001836), (-0.3561, 0.03224, 0.001836), (-0.05157, 0.009349, 0.001939), (-0.3456, 0.05814, -0.0008628), (-0.05486, 0.008635, 0.001939), (-0.3407, 0.08383, -0.0008628), (-0.05543, -0.00407, 0.001939), (-0.3306, 0.1108, -0.0008628), (-0.05657, -0.02705, 0.001939), (-0.3162, 0.1379, -0.0008628), (-0.05657, -0.04918, 0.001939)], [], [(28, 29, 95, 104, 105, 106, 107, 128, 129, 130, 131, 132, 133, 134, 135, 136, 137, 138, 139, 140, 141, 142, 143, 144, 145, 146, 147, 148, 149, 150, 151, 152, 153, 154, 155, 61, 62, 63, 64, 65, 66, 67, 68, 69, 70, 71, 72, 73, 182, 216, 215, 214, 213, 212, 211, 210, 209, 208, 207, 206, 205, 204, 203, 202, 201, 200, 199, 198, 197, 196, 195, 194, 193, 192, 191, 190, 189, 188, 187, 186, 185, 184, 183, 181, 3, 4, 5, 6, 7, 8, 156, 180, 179, 178, 177, 176, 175, 174, 173, 172, 171, 170, 169, 168, 167, 166, 165, 164, 163, 162, 161, 160, 159, 158, 157, 99, 100, 101, 102, 103), (95, 30, 31, 32, 33, 34, 35, 36, 37, 38, 39, 40, 41, 42, 43, 44, 45, 46, 47, 48, 49, 50, 51, 52, 53, 54, 55, 56, 57, 58, 59, 127, 126, 125, 124, 123, 122, 121, 120, 119, 118, 117, 116, 115, 114, 113, 112, 111, 110, 109, 108, 107, 106, 105, 104), (18, 19, 20, 21, 22, 23, 24, 25, 26, 27, 28, 103, 102, 101, 100, 99, 98, 97, 96), (107, 108, 109, 110, 111, 112, 113, 114, 115, 116, 117, 118, 119, 120, 121, 122, 123, 124, 125, 126, 127, 59, 60, 155, 154, 153, 152, 151, 150, 149, 148, 147, 146, 145, 144, 143, 142, 141, 140, 139, 138, 137, 136, 135, 134, 133, 132, 131, 130, 129, 128), (156, 9, 10, 11, 12, 13, 14, 15, 16, 17, 18, 96, 97, 98, 99, 157, 158, 159, 160, 161, 162, 163, 164, 165, 166, 167, 168, 169, 170, 171, 172, 173, 174, 175, 176, 177, 178, 179, 180), (182, 74, 75, 76, 77, 78, 79, 80, 81, 82, 83, 84, 85, 86, 87, 88, 89, 90, 91, 92, 93, 94, 0, 1, 2, 181, 183, 184, 185, 186, 187, 188, 189, 190, 191, 192, 193, 194, 195, 196, 197, 198, 199, 200, 201, 202, 203, 204, 205, 206, 207, 208, 209, 210, 211, 212, 213, 214, 215, 216), (247, 323, 322, 321, 320, 319, 376, 377, 378, 379, 380, 381, 382, 383, 384, 385, 386, 387, 388, 389, 390, 391, 392, 393, 394, 395, 396, 397, 398, 399, 227, 226, 225, 224, 223, 222, 221, 220, 400, 401, 402, 403, 404, 405, 406, 407, 408, 409, 410, 411, 412, 413, 414, 415, 416, 417, 418, 419, 420, 421, 422, 423, 424, 425, 426, 427, 428, 429, 430, 431, 432, 433, 294, 293, 292, 291, 290, 289, 288, 287, 286, 285, 284, 283, 282, 281, 375, 374, 373, 372, 371, 370, 369, 368, 367, 366, 365, 364, 363, 362, 361, 360, 359, 358, 357, 356, 355, 354, 353, 352, 351, 350, 349, 348, 327, 326, 325, 324, 249, 248), (249, 324, 325, 326, 327, 328, 329, 330, 331, 332, 333, 334, 335, 336, 337, 338, 339, 340, 341, 342, 343, 344, 345, 346, 347, 279, 278, 277, 276, 275, 274, 273, 272, 271, 270, 269, 268, 267, 266, 265, 264, 263, 262, 261, 260, 259, 258, 257, 256, 255, 254, 253, 252, 251, 250), (237, 316, 317, 318, 319, 320, 321, 322, 323, 247, 246, 245, 244, 243, 242, 241, 240, 239, 238), (327, 348, 349, 350, 351, 352, 353, 354, 355, 356, 357, 358, 359, 360, 361, 362, 363, 364, 365, 366, 367, 368, 369, 370, 371, 372, 373, 374, 375, 280, 279, 347, 346, 345, 344, 343, 342, 341, 340, 339, 338, 337, 336, 335, 334, 333, 332, 331, 330, 329, 328), (227, 399, 398, 397, 396, 395, 394, 393, 392, 391, 390, 389, 388, 387, 386, 385, 384, 383, 382, 381, 380, 379, 378, 377, 376, 319, 318, 317, 316, 237, 236, 235, 234, 233, 232, 231, 230, 229, 228), (294, 433, 432, 431, 430, 429, 428, 427, 426, 425, 424, 423, 422, 421, 420, 419, 418, 417, 416, 415, 414, 413, 412, 411, 410, 409, 408, 407, 406, 405, 404, 403, 402, 401, 400, 220, 219, 218, 217, 315, 314, 313, 312, 311, 310, 309, 308, 307, 306, 305, 304, 303, 302, 301, 300, 299, 298, 297, 296, 295), (851, 850, 254, 255), (853, 852, 300, 301), (854, 851, 255, 256), (855, 853, 301, 302), (856, 854, 256, 257), (857, 855, 302, 303), (858, 856, 257, 258), (859, 857, 303, 304), (860, 858, 258, 259), (861, 859, 304, 305), (863, 862, 219, 220), (864, 860, 259, 260), (865, 861, 305, 306), (867, 866, 293, 294), (868, 864, 260, 261), (869, 865, 306, 307), (870, 868, 261, 262), (871, 869, 307, 308), (872, 870, 262, 263), (873, 871, 308, 309), (874, 872, 263, 264), (875, 873, 309, 310), (876, 874, 264, 265), (877, 875, 310, 311), (878, 876, 265, 266), (879, 877, 311, 312), (880, 878, 266, 267), (881, 879, 312, 313), (882, 880, 267, 268), (883, 881, 313, 314), (884, 882, 268, 269), (885, 883, 314, 315), (886, 884, 269, 270), (887, 885, 315, 217), (888, 886, 270, 271), (890, 889, 248, 249), (891, 888, 271, 272), (892, 887, 217, 218), (893, 891, 272, 273), (862, 892, 218, 219), (894, 893, 273, 274), (895, 863, 220, 221), (896, 894, 274, 275), (897, 895, 221, 222), (898, 896, 275, 276), (899, 897, 222, 223), (900, 898, 276, 277), (901, 899, 223, 224), (902, 900, 277, 278), (903, 901, 224, 225), (904, 902, 278, 279), (905, 903, 225, 226), (907, 906, 227, 228), (908, 907, 228, 229), (909, 908, 229, 230), (910, 909, 230, 231), (911, 910, 231, 232), (906, 905, 226, 227), (912, 911, 232, 233), (913, 912, 233, 234), (914, 913, 234, 235), (916, 914, 235, 236), (917, 915, 281, 282), (918, 916, 236, 237), (919, 917, 282, 283), (920, 918, 237, 238), (921, 919, 283, 284), (922, 920, 238, 239), (923, 921, 284, 285), (924, 922, 239, 240), (925, 923, 285, 286), (926, 924, 240, 241), (927, 925, 286, 287), (928, 926, 241, 242), (929, 927, 287, 288), (930, 928, 242, 243), (931, 929, 288, 289), (932, 930, 243, 244), (933, 931, 289, 290), (934, 932, 244, 245), (935, 933, 290, 291), (936, 934, 245, 246), (937, 935, 291, 292), (938, 936, 246, 247), (866, 937, 292, 293), (889, 938, 247, 248), (939, 867, 294, 295), (940, 890, 249, 250), (941, 939, 295, 296), (942, 940, 250, 251), (943, 941, 296, 297), (944, 942, 251, 252), (945, 943, 297, 298), (946, 944, 252, 253), (947, 945, 298, 299), (547, 546, 514, 515), (850, 946, 253, 254), (852, 947, 299, 300), (545, 513, 514, 546), (445, 446, 478, 477), (444, 445, 477, 476), (443, 444, 476, 475), (442, 443, 475, 474), (441, 442, 474, 473), (440, 441, 473, 472), (439, 440, 472, 471), (438, 439, 471, 470), (437, 438, 470, 469), (436, 437, 469, 468), (435, 436, 468, 467), (434, 435, 467, 466), (465, 434, 466, 497), (464, 465, 497, 496), (463, 464, 496, 495), (462, 463, 495, 494), (461, 462, 494, 493), (460, 461, 493, 492), (459, 460, 492, 491), (458, 459, 491, 490), (457, 458, 490, 489), (456, 457, 489, 488), (455, 456, 488, 487), (454, 455, 487, 486), (453, 454, 486, 485), (452, 453, 485, 484), (451, 452, 484, 483), (450, 451, 483, 482), (449, 450, 482, 481), (448, 449, 481, 480), (447, 448, 480, 479), (446, 447, 479, 478), (477, 478, 510, 509), (511, 510, 478, 479), (512, 511, 479, 480), (513, 512, 480, 481), (514, 513, 481, 482), (515, 514, 482, 483), (516, 515, 483, 484), (517, 516, 484, 485), (518, 517, 485, 486), (519, 518, 486, 487), (520, 519, 487, 488), (521, 520, 488, 489), (522, 521, 489, 490), (523, 522, 490, 491), (524, 523, 491, 492), (525, 524, 492, 493), (526, 525, 493, 494), (527, 526, 494, 495), (528, 527, 495, 496), (529, 528, 496, 497), (498, 529, 497, 466), (499, 498, 466, 467), (500, 499, 467, 468), (501, 500, 468, 469), (502, 501, 469, 470), (503, 502, 470, 471), (504, 503, 471, 472), (505, 504, 472, 473), (506, 505, 473, 474), (507, 506, 474, 475), (508, 507, 475, 476), (509, 508, 476, 477), (548, 547, 515, 516), (549, 548, 516, 517), (550, 549, 517, 518), (551, 550, 518, 519), (552, 551, 519, 520), (553, 552, 520, 521), (554, 553, 521, 522), (555, 554, 522, 523), (556, 555, 523, 524), (557, 556, 524, 525), (558, 557, 525, 526), (559, 558, 526, 527), (560, 559, 527, 528), (561, 560, 528, 529), (530, 561, 529, 498), (531, 530, 498, 499), (532, 531, 499, 500), (533, 532, 500, 501), (534, 533, 501, 502), (535, 534, 502, 503), (536, 535, 503, 504), (537, 536, 504, 505), (538, 537, 505, 506), (539, 538, 506, 507), (540, 539, 507, 508), (541, 540, 508, 509), (542, 541, 509, 510), (543, 542, 510, 511), (544, 543, 511, 512), (545, 544, 512, 513), (545, 546, 578, 577), (579, 578, 546, 547), (580, 579, 547, 548), (581, 580, 548, 549), (582, 581, 549, 550), (583, 582, 550, 551), (584, 583, 551, 552), (585, 584, 552, 553), (586, 585, 553, 554), (587, 586, 554, 555), (588, 587, 555, 556), (589, 588, 556, 557), (590, 589, 557, 558), (591, 590, 558, 559), (592, 591, 559, 560), (593, 592, 560, 561), (562, 593, 561, 530), (563, 562, 530, 531), (564, 563, 531, 532), (565, 564, 532, 533), (566, 565, 533, 534), (567, 566, 534, 535), (568, 567, 535, 536), (569, 568, 536, 537), (570, 569, 537, 538), (571, 570, 538, 539), (572, 571, 539, 540), (573, 572, 540, 541), (574, 573, 541, 542), (575, 574, 542, 543), (576, 575, 543, 544), (577, 576, 544, 545), (578, 579, 611, 610), (612, 611, 579, 580), (613, 612, 580, 581), (614, 613, 581, 582), (615, 614, 582, 583), (616, 615, 583, 584), (617, 616, 584, 585), (618, 617, 585, 586), (619, 618, 586, 587), (620, 619, 587, 588), (621, 620, 588, 589), (622, 621, 589, 590), (623, 622, 590, 591), (624, 623, 591, 592), (625, 624, 592, 593), (594, 625, 593, 562), (595, 594, 562, 563), (596, 595, 563, 564), (597, 596, 564, 565), (598, 597, 565, 566), (599, 598, 566, 567), (600, 599, 567, 568), (601, 600, 568, 569), (602, 601, 569, 570), (603, 602, 570, 571), (604, 603, 571, 572), (605, 604, 572, 573), (606, 605, 573, 574), (607, 606, 574, 575), (608, 607, 575, 576), (609, 608, 576, 577), (610, 609, 577, 578), (610, 611, 643, 642), (644, 643, 611, 612), (645, 644, 612, 613), (646, 645, 613, 614), (647, 646, 614, 615), (648, 647, 615, 616), (649, 648, 616, 617), (650, 649, 617, 618), (651, 650, 618, 619), (652, 651, 619, 620), (653, 652, 620, 621), (654, 653, 621, 622), (655, 654, 622, 623), (656, 655, 623, 624), (657, 656, 624, 625), (626, 657, 625, 594), (627, 626, 594, 595), (628, 627, 595, 596), (629, 628, 596, 597), (630, 629, 597, 598), (631, 630, 598, 599), (632, 631, 599, 600), (633, 632, 600, 601), (634, 633, 601, 602), (635, 634, 602, 603), (636, 635, 603, 604), (637, 636, 604, 605), (638, 637, 605, 606), (639, 638, 606, 607), (640, 639, 607, 608), (641, 640, 608, 609), (642, 641, 609, 610), (642, 643, 675, 674), (676, 675, 643, 644), (677, 676, 644, 645), (678, 677, 645, 646), (679, 678, 646, 647), (680, 679, 647, 648), (681, 680, 648, 649), (682, 681, 649, 650), (683, 682, 650, 651), (684, 683, 651, 652), (685, 684, 652, 653), (686, 685, 653, 654), (687, 686, 654, 655), (688, 687, 655, 656), (689, 688, 656, 657), (658, 689, 657, 626), (659, 658, 626, 627), (660, 659, 627, 628), (661, 660, 628, 629), (662, 661, 629, 630), (663, 662, 630, 631), (664, 663, 631, 632), (665, 664, 632, 633), (666, 665, 633, 634), (667, 666, 634, 635), (668, 667, 635, 636), (669, 668, 636, 637), (670, 669, 637, 638), (671, 670, 638, 639), (672, 671, 639, 640), (673, 672, 640, 641), (674, 673, 641, 642), (674, 675, 707, 706), (708, 707, 675, 676), (709, 708, 676, 677), (710, 709, 677, 678), (711, 710, 678, 679), (712, 711, 679, 680), (713, 712, 680, 681), (714, 713, 681, 682), (715, 714, 682, 683), (716, 715, 683, 684), (717, 716, 684, 685), (718, 717, 685, 686), (719, 718, 686, 687), (720, 719, 687, 688), (721, 720, 688, 689), (690, 721, 689, 658), (691, 690, 658, 659), (692, 691, 659, 660), (693, 692, 660, 661), (694, 693, 661, 662), (695, 694, 662, 663), (696, 695, 663, 664), (697, 696, 664, 665), (698, 697, 665, 666), (699, 698, 666, 667), (700, 699, 667, 668), (701, 700, 668, 669), (702, 701, 669, 670), (703, 702, 670, 671), (704, 703, 671, 672), (705, 704, 672, 673), (706, 705, 673, 674), (706, 707, 739, 738), (740, 739, 707, 708), (741, 740, 708, 709), (742, 741, 709, 710), (743, 742, 710, 711), (744, 743, 711, 712), (745, 744, 712, 713), (746, 745, 713, 714), (747, 746, 714, 715), (748, 747, 715, 716), (749, 748, 716, 717), (750, 749, 717, 718), (751, 750, 718, 719), (752, 751, 719, 720), (753, 752, 720, 721), (722, 753, 721, 690), (723, 722, 690, 691), (724, 723, 691, 692), (725, 724, 692, 693), (726, 725, 693, 694), (727, 726, 694, 695), (728, 727, 695, 696), (729, 728, 696, 697), (730, 729, 697, 698), (731, 730, 698, 699), (732, 731, 699, 700), (733, 732, 700, 701), (734, 733, 701, 702), (735, 734, 702, 703), (736, 735, 703, 704), (737, 736, 704, 705), (738, 737, 705, 706), (738, 739, 771, 770), (772, 771, 739, 740), (773, 772, 740, 741), (774, 773, 741, 742), (775, 774, 742, 743), (776, 775, 743, 744), (777, 776, 744, 745), (778, 777, 745, 746), (779, 778, 746, 747), (780, 779, 747, 748), (781, 780, 748, 749), (782, 781, 749, 750), (783, 782, 750, 751), (784, 783, 751, 752), (785, 784, 752, 753), (754, 785, 753, 722), (755, 754, 722, 723), (756, 755, 723, 724), (757, 756, 724, 725), (758, 757, 725, 726), (759, 758, 726, 727), (760, 759, 727, 728), (761, 760, 728, 729), (762, 761, 729, 730), (763, 762, 730, 731), (764, 763, 731, 732), (765, 764, 732, 733), (766, 765, 733, 734), (767, 766, 734, 735), (768, 767, 735, 736), (769, 768, 736, 737), (770, 769, 737, 738), (770, 771, 803, 802), (804, 803, 771, 772), (805, 804, 772, 773), (806, 805, 773, 774), (807, 806, 774, 775), (808, 807, 775, 776), (809, 808, 776, 777), (810, 809, 777, 778), (811, 810, 778, 779), (812, 811, 779, 780), (813, 812, 780, 781), (814, 813, 781, 782), (815, 814, 782, 783), (816, 815, 783, 784), (817, 816, 784, 785), (786, 817, 785, 754), (787, 786, 754, 755), (788, 787, 755, 756), (789, 788, 756, 757), (790, 789, 757, 758), (791, 790, 758, 759), (792, 791, 759, 760), (793, 792, 760, 761), (794, 793, 761, 762), (795, 794, 762, 763), (796, 795, 763, 764), (797, 796, 764, 765), (798, 797, 765, 766), (799, 798, 766, 767), (800, 799, 767, 768), (801, 800, 768, 769), (802, 801, 769, 770), (802, 803, 835, 834), (836, 835, 803, 804), (837, 836, 804, 805), (838, 837, 805, 806), (839, 838, 806, 807), (840, 839, 807, 808), (841, 840, 808, 809), (842, 841, 809, 810), (843, 842, 810, 811), (844, 843, 811, 812), (845, 844, 812, 813), (846, 845, 813, 814), (847, 846, 814, 815), (848, 847, 815, 816), (849, 848, 816, 817), (818, 849, 817, 786), (819, 818, 786, 787), (820, 819, 787, 788), (821, 820, 788, 789), (822, 821, 789, 790), (823, 822, 790, 791), (824, 823, 791, 792), (825, 824, 792, 793), (826, 825, 793, 794), (827, 826, 794, 795), (828, 827, 795, 796), (829, 828, 796, 797), (830, 829, 797, 798), (831, 830, 798, 799), (832, 831, 799, 800), (833, 832, 800, 801), (834, 833, 801, 802), (79, 78, 947, 852), (34, 33, 946, 850), (78, 77, 945, 947), (33, 32, 944, 946), (77, 76, 943, 945), (32, 31, 942, 944), (76, 75, 941, 943), (31, 30, 940, 942), (75, 74, 939, 941), (30, 95, 890, 940), (74, 182, 867, 939), (29, 28, 938, 889), (73, 72, 937, 866), (28, 27, 936, 938), (72, 71, 935, 937), (27, 26, 934, 936), (71, 70, 933, 935), (26, 25, 932, 934), (70, 69, 931, 933), (25, 24, 930, 932), (69, 68, 929, 931), (24, 23, 928, 930), (68, 67, 927, 929), (23, 22, 926, 928), (67, 66, 925, 927), (22, 21, 924, 926), (66, 65, 923, 925), (21, 20, 922, 924), (65, 64, 921, 923), (20, 19, 920, 922), (64, 63, 919, 921), (19, 18, 918, 920), (63, 62, 917, 919), (18, 17, 916, 918), (62, 61, 915, 917), (17, 16, 914, 916), (16, 15, 913, 914), (15, 14, 912, 913), (14, 13, 911, 912), (156, 8, 905, 906), (13, 12, 910, 911), (12, 11, 909, 910), (11, 10, 908, 909), (10, 9, 907, 908), (9, 156, 906, 907), (8, 7, 903, 905), (59, 58, 902, 904), (7, 6, 901, 903), (58, 57, 900, 902), (6, 5, 899, 901), (57, 56, 898, 900), (5, 4, 897, 899), (56, 55, 896, 898), (4, 3, 895, 897), (55, 54, 894, 896), (3, 181, 863, 895), (54, 53, 893, 894), (2, 1, 892, 862), (53, 52, 891, 893), (1, 0, 887, 892), (52, 51, 888, 891), (95, 29, 889, 890), (51, 50, 886, 888), (0, 94, 885, 887), (50, 49, 884, 886), (94, 93, 883, 885), (49, 48, 882, 884), (93, 92, 881, 883), (48, 47, 880, 882), (92, 91, 879, 881), (47, 46, 878, 880), (91, 90, 877, 879), (46, 45, 876, 878), (90, 89, 875, 877), (45, 44, 874, 876), (89, 88, 873, 875), (44, 43, 872, 874), (88, 87, 871, 873), (43, 42, 870, 872), (87, 86, 869, 871), (42, 41, 868, 870), (86, 85, 865, 869), (41, 40, 864, 868), (182, 73, 866, 867), (85, 84, 861, 865), (40, 39, 860, 864), (181, 2, 862, 863), (84, 83, 859, 861), (39, 38, 858, 860), (83, 82, 857, 859), (38, 37, 856, 858), (82, 81, 855, 857), (37, 36, 854, 856), (81, 80, 853, 855), (36, 35, 851, 854), (80, 79, 852, 853), (35, 34, 850, 851), (904, 434, 435, 59), (434, 465, 279, 904), (60, 59, 435), (279, 280, 465), (450, 915, 281, 451), (61, 449, 450, 915), (465, 464, 280), (435, 60, 436), (60, 436, 437, 155), (375, 463, 464, 280), (451, 281, 452), (449, 448, 61), (447, 61, 448), (452, 281, 453), (453, 281, 454), (446, 61, 447), (281, 454, 375), (61, 155, 446), (454, 375, 455), (455, 375, 456), (456, 375, 457), (457, 375, 458), (458, 375, 459), (459, 375, 460), (460, 375, 461), (461, 375, 462), (463, 462, 375), (446, 445, 155), (444, 155, 445), (443, 155, 444), (442, 155, 443), (441, 155, 442), (440, 155, 441), (439, 155, 440), (438, 155, 439), (437, 155, 438), (819, 820, 821, 822, 823, 824, 825, 826, 827, 828, 829, 830, 831, 832, 833, 834, 835, 836, 837, 838, 839, 840, 841, 842, 843, 844, 845, 846, 847, 848, 849, 818)])
_uv = me_plane.uv_layers.new(name='UVMap')
_uv.uv.foreach_set('vector', [0.3195, 0.4775, 0.3239, 0.4787, 0.3239, 0.4789, 0.333, 0.4817, 0.3453, 0.4852, 0.3543, 0.4875, 0.3588, 0.4879, 0.3652, 0.4847, 0.37, 0.4778, 0.3752, 0.4673, 0.3748, 0.4759, 0.3768, 0.4845, 0.3802, 0.494, 0.3839, 0.502, 0.3902, 0.512, 0.3996, 0.5216, 0.4104, 0.5303, 0.4206, 0.5353, 0.4339, 0.5407, 0.4458, 0.5451, 0.4589, 0.5492, 0.4677, 0.5522, 0.4746, 0.5534, 0.4799, 0.5454, 0.4969, 0.5205, 0.5087, 0.5075, 0.5211, 0.4965, 0.5398, 0.4816, 0.5514, 0.4741, 0.5592, 0.4705, 0.5663, 0.4773, 0.5761, 0.4843, 0.5859, 0.4901, 0.5996, 0.4954, 0.608, 0.4956, 0.6096, 0.3982, 0.6026, 0.398, 0.594, 0.395, 0.5855, 0.3901, 0.5805, 0.3855, 0.576, 0.3813, 0.569, 0.3828, 0.5603, 0.3865, 0.5506, 0.392, 0.5426, 0.3979, 0.5296, 0.41, 0.5159, 0.423, 0.504, 0.4353, 0.5017, 0.4375, 0.4921, 0.451, 0.4786, 0.4691, 0.4658, 0.4847, 0.4522, 0.4986, 0.4407, 0.5098, 0.4338, 0.5124, 0.4285, 0.5067, 0.4103, 0.4853, 0.4162, 0.4893, 0.4259, 0.4919, 0.4382, 0.4911, 0.4458, 0.4835, 0.4492, 0.4689, 0.4499, 0.4541, 0.4497, 0.4397, 0.4497, 0.4323, 0.4446, 0.4272, 0.4361, 0.4318, 0.421, 0.4423, 0.4236, 0.4336, 0.4331, 0.4211, 0.4451, 0.4101, 0.4571, 0.4057, 0.4701, 0.4032, 0.4847, 0.4001, 0.4988, 0.3945, 0.4972, 0.3873, 0.4865, 0.3909, 0.4822, 0.3835, 0.4878, 0.373, 0.4921, 0.3643, 0.4839, 0.3574, 0.4753, 0.3438, 0.4834, 0.3402, 0.4942, 0.339, 0.4875, 0.335, 0.4752, 0.3326, 0.4682, 0.3336, 0.4651, 0.3358, 0.4642, 0.345, 0.4458, 0.3569, 0.4279, 0.3715, 0.4116, 0.3923, 0.4024, 0.4065, 0.3953, 0.4179, 0.39, 0.427, 0.3866, 0.442, 0.3861, 0.4533, 0.3921, 0.4528, 0.4022, 0.4499, 0.4099, 0.4419, 0.4114, 0.4469, 0.4183, 0.4514, 0.4255, 0.4464, 0.4339, 0.4388, 0.4433, 0.4338, 0.444, 0.4366, 0.444, 0.4515, 0.4434, 0.4624, 0.4394, 0.4714, 0.4353, 0.4767, 0.4244, 0.4783, 0.4131, 0.4736, 0.4032, 0.4689, 0.3913, 0.4618, 0.374, 0.4508, 0.3589, 0.4383, 0.3556, 0.4385, 0.3524, 0.4385, 0.3477, 0.443, 0.3284, 0.4655, 0.3239, 0.4789, 0.3247, 0.4904, 0.3272, 0.5033, 0.3323, 0.5167, 0.3394, 0.5303, 0.3517, 0.5471, 0.3631, 0.5607, 0.3783, 0.5749, 0.4027, 0.5919, 0.4198, 0.6011, 0.4353, 0.6082, 0.4541, 0.615, 0.4669, 0.6178, 0.4829, 0.62, 0.4953, 0.6215, 0.4988, 0.6187, 0.5108, 0.5945, 0.5223, 0.5749, 0.534, 0.5562, 0.5417, 0.5464, 0.5483, 0.5436, 0.5557, 0.5445, 0.5622, 0.5481, 0.5691, 0.5528, 0.5745, 0.557, 0.5784, 0.5604, 0.5826, 0.562, 0.586, 0.5617, 0.5924, 0.5564, 0.6006, 0.5473, 0.6054, 0.5427, 0.6012, 0.5373, 0.5911, 0.5284, 0.5786, 0.5181, 0.5671, 0.5113, 0.5586, 0.5081, 0.5495, 0.5108, 0.5364, 0.5199, 0.5175, 0.536, 0.5065, 0.5493, 0.4955, 0.5676, 0.4873, 0.5824, 0.4792, 0.5879, 0.4637, 0.5861, 0.4404, 0.5781, 0.4214, 0.568, 0.3973, 0.5518, 0.3831, 0.5373, 0.373, 0.5227, 0.3659, 0.5094, 0.3607, 0.4971, 0.3588, 0.4879, 0.3543, 0.4875, 0.3453, 0.4852, 0.333, 0.4817, 0.3752, 0.4051, 0.3536, 0.3853, 0.3501, 0.3849, 0.3474, 0.388, 0.3415, 0.3993, 0.3351, 0.4152, 0.3305, 0.4294, 0.328, 0.4401, 0.3255, 0.4597, 0.3245, 0.4698, 0.3195, 0.4775, 0.3284, 0.4655, 0.3477, 0.443, 0.3524, 0.4385, 0.3556, 0.4385, 0.3589, 0.4383, 0.3611, 0.4309, 0.3655, 0.4222, 0.3708, 0.4129, 0.3588, 0.4879, 0.3607, 0.4971, 0.3659, 0.5094, 0.373, 0.5227, 0.3831, 0.5373, 0.3973, 0.5518, 0.4214, 0.568, 0.4404, 0.5781, 0.4637, 0.5861, 0.4792, 0.5879, 0.4873, 0.5824, 0.4955, 0.5676, 0.5065, 0.5493, 0.5175, 0.536, 0.5364, 0.5199, 0.5495, 0.5108, 0.5586, 0.5081, 0.5671, 0.5113, 0.5786, 0.5181, 0.5911, 0.5284, 0.6012, 0.5373, 0.6054, 0.5427, 0.6083, 0.5267, 0.608, 0.4956, 0.5996, 0.4954, 0.5859, 0.4901, 0.5761, 0.4843, 0.5663, 0.4773, 0.5592, 0.4705, 0.5514, 0.4741, 0.5398, 0.4816, 0.5211, 0.4965, 0.5087, 0.5075, 0.4969, 0.5205, 0.4799, 0.5454, 0.4746, 0.5534, 0.4677, 0.5522, 0.4589, 0.5492, 0.4458, 0.5451, 0.4339, 0.5407, 0.4206, 0.5353, 0.4104, 0.5303, 0.3996, 0.5216, 0.3902, 0.512, 0.3839, 0.502, 0.3802, 0.494, 0.3768, 0.4845, 0.3748, 0.4759, 0.3752, 0.4673, 0.37, 0.4778, 0.3652, 0.4847, 0.4279, 0.3715, 0.4236, 0.375, 0.4034, 0.3946, 0.3917, 0.4084, 0.3901, 0.403, 0.3887, 0.3986, 0.3865, 0.396, 0.3841, 0.395, 0.3815, 0.3967, 0.3764, 0.4034, 0.3752, 0.4051, 0.3708, 0.4129, 0.3655, 0.4222, 0.3611, 0.4309, 0.3589, 0.4383, 0.374, 0.4508, 0.3913, 0.4618, 0.4032, 0.4689, 0.4131, 0.4736, 0.4244, 0.4783, 0.4353, 0.4767, 0.4394, 0.4714, 0.4434, 0.4624, 0.444, 0.4515, 0.444, 0.4366, 0.4433, 0.4338, 0.4339, 0.4388, 0.4255, 0.4464, 0.4183, 0.4514, 0.4114, 0.4469, 0.4099, 0.4419, 0.4022, 0.4499, 0.3921, 0.4528, 0.3861, 0.4533, 0.3866, 0.442, 0.39, 0.427, 0.3953, 0.4179, 0.4024, 0.4065, 0.4116, 0.3923, 0.5017, 0.4375, 0.4718, 0.466, 0.4701, 0.4657, 0.4698, 0.4593, 0.4693, 0.4478, 0.4693, 0.4368, 0.4705, 0.4279, 0.4735, 0.4193, 0.4755, 0.4144, 0.478, 0.4124, 0.4882, 0.4115, 0.4998, 0.4099, 0.5066, 0.4082, 0.5114, 0.3914, 0.518, 0.3605, 0.5163, 0.3584, 0.5116, 0.3581, 0.5076, 0.3588, 0.5076, 0.3563, 0.5084, 0.3544, 0.5099, 0.3513, 0.5102, 0.3476, 0.5096, 0.3443, 0.503, 0.345, 0.4967, 0.3405, 0.4942, 0.339, 0.4834, 0.3402, 0.4753, 0.3438, 0.4839, 0.3574, 0.4921, 0.3643, 0.4878, 0.373, 0.4822, 0.3835, 0.4865, 0.3909, 0.4972, 0.3873, 0.4988, 0.3945, 0.4847, 0.4001, 0.4701, 0.4032, 0.4571, 0.4057, 0.4451, 0.4101, 0.4331, 0.4211, 0.4236, 0.4336, 0.421, 0.4423, 0.4361, 0.4318, 0.4446, 0.4272, 0.4497, 0.4323, 0.4497, 0.4397, 0.4499, 0.4541, 0.4492, 0.4689, 0.4458, 0.4835, 0.4382, 0.4911, 0.4259, 0.4919, 0.4162, 0.4893, 0.4103, 0.4853, 0.4285, 0.5067, 0.4338, 0.5124, 0.4407, 0.5098, 0.4522, 0.4986, 0.4658, 0.4847, 0.4786, 0.4691, 0.4921, 0.451, 0.3195, 0.4775, 0.3284, 0.4655, 0.3477, 0.443, 0.3524, 0.4385, 0.3556, 0.4385, 0.3589, 0.4383, 0.374, 0.4508, 0.3913, 0.4618, 0.4032, 0.4689, 0.4131, 0.4736, 0.4244, 0.4783, 0.4353, 0.4767, 0.4394, 0.4714, 0.4434, 0.4624, 0.444, 0.4515, 0.444, 0.4366, 0.4433, 0.4338, 0.4339, 0.4388, 0.4255, 0.4464, 0.4183, 0.4514, 0.4114, 0.4469, 0.4099, 0.4419, 0.4022, 0.4499, 0.3921, 0.4528, 0.3861, 0.4533, 0.3866, 0.442, 0.39, 0.427, 0.3953, 0.4179, 0.4024, 0.4065, 0.4116, 0.3923, 0.4279, 0.3715, 0.4458, 0.3569, 0.4642, 0.345, 0.4651, 0.3358, 0.4682, 0.3336, 0.4752, 0.3326, 0.4875, 0.335, 0.4942, 0.339, 0.4834, 0.3402, 0.4753, 0.3438, 0.4839, 0.3574, 0.4921, 0.3643, 0.4878, 0.373, 0.4822, 0.3835, 0.4865, 0.3909, 0.4972, 0.3873, 0.4988, 0.3945, 0.4847, 0.4001, 0.4701, 0.4032, 0.4571, 0.4057, 0.4451, 0.4101, 0.4331, 0.4211, 0.4236, 0.4336, 0.421, 0.4423, 0.4361, 0.4318, 0.4446, 0.4272, 0.4497, 0.4323, 0.4497, 0.4397, 0.4499, 0.4541, 0.4492, 0.4689, 0.4458, 0.4835, 0.4382, 0.4911, 0.4259, 0.4919, 0.4162, 0.4893, 0.4103, 0.4853, 0.4285, 0.5067, 0.4338, 0.5124, 0.4407, 0.5098, 0.4522, 0.4986, 0.4658, 0.4847, 0.4786, 0.4691, 0.4921, 0.451, 0.5017, 0.4375, 0.504, 0.4353, 0.5159, 0.423, 0.5296, 0.41, 0.5426, 0.3979, 0.5506, 0.392, 0.5603, 0.3865, 0.569, 0.3828, 0.576, 0.3813, 0.5805, 0.3855, 0.5855, 0.3901, 0.594, 0.395, 0.6026, 0.398, 0.6096, 0.3982, 0.608, 0.4956, 0.5996, 0.4954, 0.5859, 0.4901, 0.5761, 0.4843, 0.5663, 0.4773, 0.5592, 0.4705, 0.5514, 0.4741, 0.5398, 0.4816, 0.5211, 0.4965, 0.5087, 0.5075, 0.4969, 0.5205, 0.4799, 0.5454, 0.4746, 0.5534, 0.4677, 0.5522, 0.4589, 0.5492, 0.4458, 0.5451, 0.4339, 0.5407, 0.4206, 0.5353, 0.4104, 0.5303, 0.3996, 0.5216, 0.3902, 0.512, 0.3839, 0.502, 0.3802, 0.494, 0.3768, 0.4845, 0.3748, 0.4759, 0.3752, 0.4673, 0.37, 0.4778, 0.3652, 0.4847, 0.3588, 0.4879, 0.3543, 0.4875, 0.3453, 0.4852, 0.333, 0.4817, 0.3239, 0.4789, 0.3239, 0.4787, 0.3239, 0.4789, 0.333, 0.4817, 0.3453, 0.4852, 0.3543, 0.4875, 0.3588, 0.4879, 0.3607, 0.4971, 0.3659, 0.5094, 0.373, 0.5227, 0.3831, 0.5373, 0.3973, 0.5518, 0.4214, 0.568, 0.4404, 0.5781, 0.4637, 0.5861, 0.4792, 0.5879, 0.4873, 0.5824, 0.4955, 0.5676, 0.5065, 0.5493, 0.5175, 0.536, 0.5364, 0.5199, 0.5495, 0.5108, 0.5586, 0.5081, 0.5671, 0.5113, 0.5786, 0.5181, 0.5911, 0.5284, 0.6012, 0.5373, 0.6054, 0.5427, 0.6006, 0.5473, 0.5924, 0.5564, 0.586, 0.5617, 0.5826, 0.562, 0.5784, 0.5604, 0.5745, 0.557, 0.5691, 0.5528, 0.5622, 0.5481, 0.5557, 0.5445, 0.5483, 0.5436, 0.5417, 0.5464, 0.534, 0.5562, 0.5223, 0.5749, 0.5108, 0.5945, 0.4988, 0.6187, 0.4953, 0.6215, 0.4829, 0.62, 0.4669, 0.6178, 0.4541, 0.615, 0.4353, 0.6082, 0.4198, 0.6011, 0.4027, 0.5919, 0.3783, 0.5749, 0.3631, 0.5607, 0.3517, 0.5471, 0.3394, 0.5303, 0.3323, 0.5167, 0.3272, 0.5033, 0.3247, 0.4904, 0.3752, 0.4051, 0.3708, 0.4129, 0.3655, 0.4222, 0.3611, 0.4309, 0.3589, 0.4383, 0.3556, 0.4385, 0.3524, 0.4385, 0.3477, 0.443, 0.3284, 0.4655, 0.3195, 0.4775, 0.3245, 0.4698, 0.3255, 0.4597, 0.328, 0.4401, 0.3305, 0.4294, 0.3351, 0.4152, 0.3415, 0.3993, 0.3474, 0.388, 0.3501, 0.3849, 0.3536, 0.3853, 0.3588, 0.4879, 0.3652, 0.4847, 0.37, 0.4778, 0.3752, 0.4673, 0.3748, 0.4759, 0.3768, 0.4845, 0.3802, 0.494, 0.3839, 0.502, 0.3902, 0.512, 0.3996, 0.5216, 0.4104, 0.5303, 0.4206, 0.5353, 0.4339, 0.5407, 0.4458, 0.5451, 0.4589, 0.5492, 0.4677, 0.5522, 0.4746, 0.5534, 0.4799, 0.5454, 0.4969, 0.5205, 0.5087, 0.5075, 0.5211, 0.4965, 0.5398, 0.4816, 0.5514, 0.4741, 0.5592, 0.4705, 0.5663, 0.4773, 0.5761, 0.4843, 0.5859, 0.4901, 0.5996, 0.4954, 0.608, 0.4956, 0.6083, 0.5267, 0.6054, 0.5427, 0.6012, 0.5373, 0.5911, 0.5284, 0.5786, 0.5181, 0.5671, 0.5113, 0.5586, 0.5081, 0.5495, 0.5108, 0.5364, 0.5199, 0.5175, 0.536, 0.5065, 0.5493, 0.4955, 0.5676, 0.4873, 0.5824, 0.4792, 0.5879, 0.4637, 0.5861, 0.4404, 0.5781, 0.4214, 0.568, 0.3973, 0.5518, 0.3831, 0.5373, 0.373, 0.5227, 0.3659, 0.5094, 0.3607, 0.4971, 0.4279, 0.3715, 0.4116, 0.3923, 0.4024, 0.4065, 0.3953, 0.4179, 0.39, 0.427, 0.3866, 0.442, 0.3861, 0.4533, 0.3921, 0.4528, 0.4022, 0.4499, 0.4099, 0.4419, 0.4114, 0.4469, 0.4183, 0.4514, 0.4255, 0.4464, 0.4339, 0.4388, 0.4433, 0.4338, 0.444, 0.4366, 0.444, 0.4515, 0.4434, 0.4624, 0.4394, 0.4714, 0.4353, 0.4767, 0.4244, 0.4783, 0.4131, 0.4736, 0.4032, 0.4689, 0.3913, 0.4618, 0.374, 0.4508, 0.3589, 0.4383, 0.3611, 0.4309, 0.3655, 0.4222, 0.3708, 0.4129, 0.3752, 0.4051, 0.3764, 0.4034, 0.3815, 0.3967, 0.3841, 0.395, 0.3865, 0.396, 0.3887, 0.3986, 0.3901, 0.403, 0.3917, 0.4084, 0.4034, 0.3946, 0.4236, 0.375, 0.5017, 0.4375, 0.4921, 0.451, 0.4786, 0.4691, 0.4658, 0.4847, 0.4522, 0.4986, 0.4407, 0.5098, 0.4338, 0.5124, 0.4285, 0.5067, 0.4103, 0.4853, 0.4162, 0.4893, 0.4259, 0.4919, 0.4382, 0.4911, 0.4458, 0.4835, 0.4492, 0.4689, 0.4499, 0.4541, 0.4497, 0.4397, 0.4497, 0.4323, 0.4446, 0.4272, 0.4361, 0.4318, 0.421, 0.4423, 0.4236, 0.4336, 0.4331, 0.4211, 0.4451, 0.4101, 0.4571, 0.4057, 0.4701, 0.4032, 0.4847, 0.4001, 0.4988, 0.3945, 0.4972, 0.3873, 0.4865, 0.3909, 0.4822, 0.3835, 0.4878, 0.373, 0.4921, 0.3643, 0.4839, 0.3574, 0.4753, 0.3438, 0.4834, 0.3402, 0.4942, 0.339, 0.4967, 0.3405, 0.503, 0.345, 0.5096, 0.3443, 0.5102, 0.3476, 0.5099, 0.3513, 0.5084, 0.3544, 0.5076, 0.3563, 0.5076, 0.3588, 0.5116, 0.3581, 0.5163, 0.3584, 0.518, 0.3605, 0.5114, 0.3914, 0.5066, 0.4082, 0.4998, 0.4099, 0.4882, 0.4115, 0.478, 0.4124, 0.4755, 0.4144, 0.4735, 0.4193, 0.4705, 0.4279, 0.4693, 0.4368, 0.4693, 0.4478, 0.4698, 0.4593, 0.4701, 0.4657, 0.4718, 0.466, 0.3631, 0.5607, 0.3517, 0.5471, 0.3517, 0.5471, 0.3631, 0.5607, 0.4735, 0.4193, 0.4705, 0.4279, 0.4705, 0.4279, 0.4735, 0.4193, 0.3783, 0.5749, 0.3631, 0.5607, 0.3631, 0.5607, 0.3783, 0.5749, 0.4755, 0.4144, 0.4735, 0.4193, 0.4735, 0.4193, 0.4755, 0.4144, 0.4027, 0.5919, 0.3783, 0.5749, 0.3783, 0.5749, 0.4027, 0.5919, 0.478, 0.4124, 0.4755, 0.4144, 0.4755, 0.4144, 0.478, 0.4124, 0.4198, 0.6011, 0.4027, 0.5919, 0.4027, 0.5919, 0.4198, 0.6011, 0.4882, 0.4115, 0.478, 0.4124, 0.478, 0.4124, 0.4882, 0.4115, 0.4353, 0.6082, 0.4198, 0.6011, 0.4198, 0.6011, 0.4353, 0.6082, 0.4998, 0.4099, 0.4882, 0.4115, 0.4882, 0.4115, 0.4998, 0.4099, 0.4942, 0.339, 0.4967, 0.3405, 0.4967, 0.3405, 0.4942, 0.339, 0.4541, 0.615, 0.4353, 0.6082, 0.4353, 0.6082, 0.4541, 0.615, 0.5066, 0.4082, 0.4998, 0.4099, 0.4998, 0.4099, 0.5066, 0.4082, 0.5017, 0.4375, 0.504, 0.4353, 0.504, 0.4353, 0.5017, 0.4375, 0.4669, 0.6178, 0.4541, 0.615, 0.4541, 0.615, 0.4669, 0.6178, 0.5114, 0.3914, 0.5066, 0.4082, 0.5066, 0.4082, 0.5114, 0.3914, 0.4829, 0.62, 0.4669, 0.6178, 0.4669, 0.6178, 0.4829, 0.62, 0.518, 0.3605, 0.5114, 0.3914, 0.5114, 0.3914, 0.518, 0.3605, 0.4953, 0.6215, 0.4829, 0.62, 0.4829, 0.62, 0.4953, 0.6215, 0.5163, 0.3584, 0.518, 0.3605, 0.518, 0.3605, 0.5163, 0.3584, 0.4988, 0.6187, 0.4953, 0.6215, 0.4953, 0.6215, 0.4988, 0.6187, 0.5116, 0.3581, 0.5163, 0.3584, 0.5163, 0.3584, 0.5116, 0.3581, 0.5108, 0.5945, 0.4988, 0.6187, 0.4988, 0.6187, 0.5108, 0.5945, 0.5076, 0.3588, 0.5116, 0.3581, 0.5116, 0.3581, 0.5076, 0.3588, 0.5223, 0.5749, 0.5108, 0.5945, 0.5108, 0.5945, 0.5223, 0.5749, 0.5076, 0.3563, 0.5076, 0.3588, 0.5076, 0.3588, 0.5076, 0.3563, 0.534, 0.5562, 0.5223, 0.5749, 0.5223, 0.5749, 0.534, 0.5562, 0.5084, 0.3544, 0.5076, 0.3563, 0.5076, 0.3563, 0.5084, 0.3544, 0.5417, 0.5464, 0.534, 0.5562, 0.534, 0.5562, 0.5417, 0.5464, 0.5099, 0.3513, 0.5084, 0.3544, 0.5084, 0.3544, 0.5099, 0.3513, 0.5483, 0.5436, 0.5417, 0.5464, 0.5417, 0.5464, 0.5483, 0.5436, 0.5102, 0.3476, 0.5099, 0.3513, 0.5099, 0.3513, 0.5102, 0.3476, 0.5557, 0.5445, 0.5483, 0.5436, 0.5483, 0.5436, 0.5557, 0.5445, 0.5096, 0.3443, 0.5102, 0.3476, 0.5102, 0.3476, 0.5096, 0.3443, 0.5622, 0.5481, 0.5557, 0.5445, 0.5557, 0.5445, 0.5622, 0.5481, 0.3239, 0.4789, 0.3239, 0.4787, 0.3239, 0.4787, 0.3239, 0.4789, 0.5691, 0.5528, 0.5622, 0.5481, 0.5622, 0.5481, 0.5691, 0.5528, 0.503, 0.345, 0.5096, 0.3443, 0.5096, 0.3443, 0.503, 0.345, 0.5745, 0.557, 0.5691, 0.5528, 0.5691, 0.5528, 0.5745, 0.557, 0.4967, 0.3405, 0.503, 0.345, 0.503, 0.345, 0.4967, 0.3405, 0.5784, 0.5604, 0.5745, 0.557, 0.5745, 0.557, 0.5784, 0.5604, 0.4875, 0.335, 0.4942, 0.339, 0.4942, 0.339, 0.4875, 0.335, 0.5826, 0.562, 0.5784, 0.5604, 0.5784, 0.5604, 0.5826, 0.562, 0.4752, 0.3326, 0.4875, 0.335, 0.4875, 0.335, 0.4752, 0.3326, 0.586, 0.5617, 0.5826, 0.562, 0.5826, 0.562, 0.586, 0.5617, 0.4682, 0.3336, 0.4752, 0.3326, 0.4752, 0.3326, 0.4682, 0.3336, 0.5924, 0.5564, 0.586, 0.5617, 0.586, 0.5617, 0.5924, 0.5564, 0.4651, 0.3358, 0.4682, 0.3336, 0.4682, 0.3336, 0.4651, 0.3358, 0.6006, 0.5473, 0.5924, 0.5564, 0.5924, 0.5564, 0.6006, 0.5473, 0.4642, 0.345, 0.4651, 0.3358, 0.4651, 0.3358, 0.4642, 0.345, 0.6054, 0.5427, 0.6006, 0.5473, 0.6006, 0.5473, 0.6054, 0.5427, 0.4458, 0.3569, 0.4642, 0.345, 0.4642, 0.345, 0.4458, 0.3569, 0.4236, 0.375, 0.4279, 0.3715, 0.4279, 0.3715, 0.4236, 0.375, 0.4034, 0.3946, 0.4236, 0.375, 0.4236, 0.375, 0.4034, 0.3946, 0.3917, 0.4084, 0.4034, 0.3946, 0.4034, 0.3946, 0.3917, 0.4084, 0.3901, 0.403, 0.3917, 0.4084, 0.3917, 0.4084, 0.3901, 0.403, 0.3887, 0.3986, 0.3901, 0.403, 0.3901, 0.403, 0.3887, 0.3986, 0.4279, 0.3715, 0.4458, 0.3569, 0.4458, 0.3569, 0.4279, 0.3715, 0.3865, 0.396, 0.3887, 0.3986, 0.3887, 0.3986, 0.3865, 0.396, 0.3841, 0.395, 0.3865, 0.396, 0.3865, 0.396, 0.3841, 0.395, 0.3815, 0.3967, 0.3841, 0.395, 0.3841, 0.395, 0.3815, 0.3967, 0.3764, 0.4034, 0.3815, 0.3967, 0.3815, 0.3967, 0.3764, 0.4034, 0.6026, 0.398, 0.6096, 0.3982, 0.6096, 0.3982, 0.6026, 0.398, 0.3752, 0.4051, 0.3764, 0.4034, 0.3764, 0.4034, 0.3752, 0.4051, 0.594, 0.395, 0.6026, 0.398, 0.6026, 0.398, 0.594, 0.395, 0.3536, 0.3853, 0.3752, 0.4051, 0.3752, 0.4051, 0.3536, 0.3853, 0.5855, 0.3901, 0.594, 0.395, 0.594, 0.395, 0.5855, 0.3901, 0.3501, 0.3849, 0.3536, 0.3853, 0.3536, 0.3853, 0.3501, 0.3849, 0.5805, 0.3855, 0.5855, 0.3901, 0.5855, 0.3901, 0.5805, 0.3855, 0.3474, 0.388, 0.3501, 0.3849, 0.3501, 0.3849, 0.3474, 0.388, 0.576, 0.3813, 0.5805, 0.3855, 0.5805, 0.3855, 0.576, 0.3813, 0.3415, 0.3993, 0.3474, 0.388, 0.3474, 0.388, 0.3415, 0.3993, 0.569, 0.3828, 0.576, 0.3813, 0.576, 0.3813, 0.569, 0.3828, 0.3351, 0.4152, 0.3415, 0.3993, 0.3415, 0.3993, 0.3351, 0.4152, 0.5603, 0.3865, 0.569, 0.3828, 0.569, 0.3828, 0.5603, 0.3865, 0.3305, 0.4294, 0.3351, 0.4152, 0.3351, 0.4152, 0.3305, 0.4294, 0.5506, 0.392, 0.5603, 0.3865, 0.5603, 0.3865, 0.5506, 0.392, 0.328, 0.4401, 0.3305, 0.4294, 0.3305, 0.4294, 0.328, 0.4401, 0.5426, 0.3979, 0.5506, 0.392, 0.5506, 0.392, 0.5426, 0.3979, 0.3255, 0.4597, 0.328, 0.4401, 0.328, 0.4401, 0.3255, 0.4597, 0.5296, 0.41, 0.5426, 0.3979, 0.5426, 0.3979, 0.5296, 0.41, 0.3245, 0.4698, 0.3255, 0.4597, 0.3255, 0.4597, 0.3245, 0.4698, 0.5159, 0.423, 0.5296, 0.41, 0.5296, 0.41, 0.5159, 0.423, 0.3195, 0.4775, 0.3245, 0.4698, 0.3245, 0.4698, 0.3195, 0.4775, 0.504, 0.4353, 0.5159, 0.423, 0.5159, 0.423, 0.504, 0.4353, 0.3239, 0.4787, 0.3195, 0.4775, 0.3195, 0.4775, 0.3239, 0.4787, 0.4718, 0.466, 0.5017, 0.4375, 0.5017, 0.4375, 0.4718, 0.466, 0.3247, 0.4904, 0.3239, 0.4789, 0.3239, 0.4789, 0.3247, 0.4904, 0.4701, 0.4657, 0.4718, 0.466, 0.4718, 0.466, 0.4701, 0.4657, 0.3272, 0.5033, 0.3247, 0.4904, 0.3247, 0.4904, 0.3272, 0.5033, 0.4698, 0.4593, 0.4701, 0.4657, 0.4701, 0.4657, 0.4698, 0.4593, 0.3323, 0.5167, 0.3272, 0.5033, 0.3272, 0.5033, 0.3323, 0.5167, 0.4693, 0.4478, 0.4698, 0.4593, 0.4698, 0.4593, 0.4693, 0.4478, 0.3394, 0.5303, 0.3323, 0.5167, 0.3323, 0.5167, 0.3394, 0.5303, 0.4693, 0.4368, 0.4693, 0.4478, 0.4693, 0.4478, 0.4693, 0.4368, 0.0, 0.0, 0.0, 0.0, 0.0, 0.0, 0.0, 0.0, 0.3517, 0.5471, 0.3394, 0.5303, 0.3394, 0.5303, 0.3517, 0.5471, 0.4705, 0.4279, 0.4693, 0.4368, 0.4693, 0.4368, 0.4705, 0.4279, 0.0, 0.0, 0.0, 0.0, 0.0, 0.0, 0.0, 0.0, 0.0, 0.0, 0.0, 0.0, 0.0, 0.0, 0.0, 0.0, 0.0, 0.0, 0.0, 0.0, 0.0, 0.0, 0.0, 0.0, 0.0, 0.0, 0.0, 0.0, 0.0, 0.0, 0.0, 0.0, 0.0, 0.0, 0.0, 0.0, 0.0, 0.0, 0.0, 0.0, 0.0, 0.0, 0.0, 0.0, 0.0, 0.0, 0.0, 0.0, 0.0, 0.0, 0.0, 0.0, 0.0, 0.0, 0.0, 0.0, 0.0, 0.0, 0.0, 0.0, 0.0, 0.0, 0.0, 0.0, 0.0, 0.0, 0.0, 0.0, 0.0, 0.0, 0.0, 0.0, 0.0, 0.0, 0.0, 0.0, 0.0, 0.0, 0.0, 0.0, 0.0, 0.0, 0.0, 0.0, 0.0, 0.0, 0.0, 0.0, 0.0, 0.0, 0.0, 0.0, 0.0, 0.0, 0.0, 0.0, 0.0, 0.0, 0.0, 0.0, 0.0, 0.0, 0.0, 0.0, 0.0, 0.0, 0.0, 0.0, 0.0, 0.0, 0.0, 0.0, 0.0, 0.0, 0.0, 0.0, 0.0, 0.0, 0.0, 0.0, 0.0, 0.0, 0.0, 0.0, 0.0, 0.0, 0.0, 0.0, 0.0, 0.0, 0.0, 0.0, 0.0, 0.0, 0.0, 0.0, 0.0, 0.0, 0.0, 0.0, 0.0, 0.0, 0.0, 0.0, 0.0, 0.0, 0.0, 0.0, 0.0, 0.0, 0.0, 0.0, 0.0, 0.0, 0.0, 0.0, 0.0, 0.0, 0.0, 0.0, 0.0, 0.0, 0.0, 0.0, 0.0, 0.0, 0.0, 0.0, 0.0, 0.0, 0.0, 0.0, 0.0, 0.0, 0.0, 0.0, 0.0, 0.0, 0.0, 0.0, 0.0, 0.0, 0.0, 0.0, 0.0, 0.0, 0.0, 0.0, 0.0, 0.0, 0.0, 0.0, 0.0, 0.0, 0.0, 0.0, 0.0, 0.0, 0.0, 0.0, 0.0, 0.0, 0.0, 0.0, 0.0, 0.0, 0.0, 0.0, 0.0, 0.0, 0.0, 0.0, 0.0, 0.0, 0.0, 0.0, 0.0, 0.0, 0.0, 0.0, 0.0, 0.0, 0.0, 0.0, 0.0, 0.0, 0.0, 0.0, 0.0, 0.0, 0.0, 0.0, 0.0, 0.0, 0.0, 0.0, 0.0, 0.0, 0.0, 0.0, 0.0, 0.0, 0.0, 0.0, 0.0, 0.0, 0.0, 0.0, 0.0, 0.0, 0.0, 0.0, 0.0, 0.0, 0.0, 0.0, 0.0, 0.0, 0.0, 0.0, 0.0, 0.0, 0.0, 0.0, 0.0, 0.0, 0.0, 0.0, 0.0, 0.0, 0.0, 0.0, 0.0, 0.0, 0.0, 0.0, 0.0, 0.0, 0.0, 0.0, 0.0, 0.0, 0.0, 0.0, 0.0, 0.0, 0.0, 0.0, 0.0, 0.0, 0.0, 0.0, 0.0, 0.0, 0.0, 0.0, 0.0, 0.0, 0.0, 0.0, 0.0, 0.0, 0.0, 0.0, 0.0, 0.0, 0.0, 0.0, 0.0, 0.0, 0.0, 0.0, 0.0, 0.0, 0.0, 0.0, 0.0, 0.0, 0.0, 0.0, 0.0, 0.0, 0.0, 0.0, 0.0, 0.0, 0.0, 0.0, 0.0, 0.0, 0.0, 0.0, 0.0, 0.0, 0.0, 0.0, 0.0, 0.0, 0.0, 0.0, 0.0, 0.0, 0.0, 0.0, 0.0, 0.0, 0.0, 0.0, 0.0, 0.0, 0.0, 0.0, 0.0, 0.0, 0.0, 0.0, 0.0, 0.0, 0.0, 0.0, 0.0, 0.0, 0.0, 0.0, 0.0, 0.0, 0.0, 0.0, 0.0, 0.0, 0.0, 0.0, 0.0, 0.0, 0.0, 0.0, 0.0, 0.0, 0.0, 0.0, 0.0, 0.0, 0.0, 0.0, 0.0, 0.0, 0.0, 0.0, 0.0, 0.0, 0.0, 0.0, 0.0, 0.0, 0.0, 0.0, 0.0, 0.0, 0.0, 0.0, 0.0, 0.0, 0.0, 0.0, 0.0, 0.0, 0.0, 0.0, 0.0, 0.0, 0.0, 0.0, 0.0, 0.0, 0.0, 0.0, 0.0, 0.0, 0.0, 0.0, 0.0, 0.0, 0.0, 0.0, 0.0, 0.0, 0.0, 0.0, 0.0, 0.0, 0.0, 0.0, 0.0, 0.0, 0.0, 0.0, 0.0, 0.0, 0.0, 0.0, 0.0, 0.0, 0.0, 0.0, 0.0, 0.0, 0.0, 0.0, 0.0, 0.0, 0.0, 0.0, 0.0, 0.0, 0.0, 0.0, 0.0, 0.0, 0.0, 0.0, 0.0, 0.0, 0.0, 0.0, 0.0, 0.0, 0.0, 0.0, 0.0, 0.0, 0.0, 0.0, 0.0, 0.0, 0.0, 0.0, 0.0, 0.0, 0.0, 0.0, 0.0, 0.0, 0.0, 0.0, 0.0, 0.0, 0.0, 0.0, 0.0, 0.0, 0.0, 0.0, 0.0, 0.0, 0.0, 0.0, 0.0, 0.0, 0.0, 0.0, 0.0, 0.0, 0.0, 0.0, 0.0, 0.0, 0.0, 0.0, 0.0, 0.0, 0.0, 0.0, 0.0, 0.0, 0.0, 0.0, 0.0, 0.0, 0.0, 0.0, 0.0, 0.0, 0.0, 0.0, 0.0, 0.0, 0.0, 0.0, 0.0, 0.0, 0.0, 0.0, 0.0, 0.0, 0.0, 0.0, 0.0, 0.0, 0.0, 0.0, 0.0, 0.0, 0.0, 0.0, 0.0, 0.0, 0.0, 0.0, 0.0, 0.0, 0.0, 0.0, 0.0, 0.0, 0.0, 0.0, 0.0, 0.0, 0.0, 0.0, 0.0, 0.0, 0.0, 0.0, 0.0, 0.0, 0.0, 0.0, 0.0, 0.0, 0.0, 0.0, 0.0, 0.0, 0.0, 0.0, 0.0, 0.0, 0.0, 0.0, 0.0, 0.0, 0.0, 0.0, 0.0, 0.0, 0.0, 0.0, 0.0, 0.0, 0.0, 0.0, 0.0, 0.0, 0.0, 0.0, 0.0, 0.0, 0.0, 0.0, 0.0, 0.0, 0.0, 0.0, 0.0, 0.0, 0.0, 0.0, 0.0, 0.0, 0.0, 0.0, 0.0, 0.0, 0.0, 0.0, 0.0, 0.0, 0.0, 0.0, 0.0, 0.0, 0.0, 0.0, 0.0, 0.0, 0.0, 0.0, 0.0, 0.0, 0.0, 0.0, 0.0, 0.0, 0.0, 0.0, 0.0, 0.0, 0.0, 0.0, 0.0, 0.0, 0.0, 0.0, 0.0, 0.0, 0.0, 0.0, 0.0, 0.0, 0.0, 0.0, 0.0, 0.0, 0.0, 0.0, 0.0, 0.0, 0.0, 0.0, 0.0, 0.0, 0.0, 0.0, 0.0, 0.0, 0.0, 0.0, 0.0, 0.0, 0.0, 0.0, 0.0, 0.0, 0.0, 0.0, 0.0, 0.0, 0.0, 0.0, 0.0, 0.0, 0.0, 0.0, 0.0, 0.0, 0.0, 0.0, 0.0, 0.0, 0.0, 0.0, 0.0, 0.0, 0.0, 0.0, 0.0, 0.0, 0.0, 0.0, 0.0, 0.0, 0.0, 0.0, 0.0, 0.0, 0.0, 0.0, 0.0, 0.0, 0.0, 0.0, 0.0, 0.0, 0.0, 0.0, 0.0, 0.0, 0.0, 0.0, 0.0, 0.0, 0.0, 0.0, 0.0, 0.0, 0.0, 0.0, 0.0, 0.0, 0.0, 0.0, 0.0, 0.0, 0.0, 0.0, 0.0, 0.0, 0.0, 0.0, 0.0, 0.0, 0.0, 0.0, 0.0, 0.0, 0.0, 0.0, 0.0, 0.0, 0.0, 0.0, 0.0, 0.0, 0.0, 0.0, 0.0, 0.0, 0.0, 0.0, 0.0, 0.0, 0.0, 0.0, 0.0, 0.0, 0.0, 0.0, 0.0, 0.0, 0.0, 0.0, 0.0, 0.0, 0.0, 0.0, 0.0, 0.0, 0.0, 0.0, 0.0, 0.0, 0.0, 0.0, 0.0, 0.0, 0.0, 0.0, 0.0, 0.0, 0.0, 0.0, 0.0, 0.0, 0.0, 0.0, 0.0, 0.0, 0.0, 0.0, 0.0, 0.0, 0.0, 0.0, 0.0, 0.0, 0.0, 0.0, 0.0, 0.0, 0.0, 0.0, 0.0, 0.0, 0.0, 0.0, 0.0, 0.0, 0.0, 0.0, 0.0, 0.0, 0.0, 0.0, 0.0, 0.0, 0.0, 0.0, 0.0, 0.0, 0.0, 0.0, 0.0, 0.0, 0.0, 0.0, 0.0, 0.0, 0.0, 0.0, 0.0, 0.0, 0.0, 0.0, 0.0, 0.0, 0.0, 0.0, 0.0, 0.0, 0.0, 0.0, 0.0, 0.0, 0.0, 0.0, 0.0, 0.0, 0.0, 0.0, 0.0, 0.0, 0.0, 0.0, 0.0, 0.0, 0.0, 0.0, 0.0, 0.0, 0.0, 0.0, 0.0, 0.0, 0.0, 0.0, 0.0, 0.0, 0.0, 0.0, 0.0, 0.0, 0.0, 0.0, 0.0, 0.0, 0.0, 0.0, 0.0, 0.0, 0.0, 0.0, 0.0, 0.0, 0.0, 0.0, 0.0, 0.0, 0.0, 0.0, 0.0, 0.0, 0.0, 0.0, 0.0, 0.0, 0.0, 0.0, 0.0, 0.0, 0.0, 0.0, 0.0, 0.0, 0.0, 0.0, 0.0, 0.0, 0.0, 0.0, 0.0, 0.0, 0.0, 0.0, 0.0, 0.0, 0.0, 0.0, 0.0, 0.0, 0.0, 0.0, 0.0, 0.0, 0.0, 0.0, 0.0, 0.0, 0.0, 0.0, 0.0, 0.0, 0.0, 0.0, 0.0, 0.0, 0.0, 0.0, 0.0, 0.0, 0.0, 0.0, 0.0, 0.0, 0.0, 0.0, 0.0, 0.0, 0.0, 0.0, 0.0, 0.0, 0.0, 0.0, 0.0, 0.0, 0.0, 0.0, 0.0, 0.0, 0.0, 0.0, 0.0, 0.0, 0.0, 0.0, 0.0, 0.0, 0.0, 0.0, 0.0, 0.0, 0.0, 0.0, 0.0, 0.0, 0.0, 0.0, 0.0, 0.0, 0.0, 0.0, 0.0, 0.0, 0.0, 0.0, 0.0, 0.0, 0.0, 0.0, 0.0, 0.0, 0.0, 0.0, 0.0, 0.0, 0.0, 0.0, 0.0, 0.0, 0.0, 0.0, 0.0, 0.0, 0.0, 0.0, 0.0, 0.0, 0.0, 0.0, 0.0, 0.0, 0.0, 0.0, 0.0, 0.0, 0.0, 0.0, 0.0, 0.0, 0.0, 0.0, 0.0, 0.0, 0.0, 0.0, 0.0, 0.0, 0.0, 0.0, 0.0, 0.0, 0.0, 0.0, 0.0, 0.0, 0.0, 0.0, 0.0, 0.0, 0.0, 0.0, 0.0, 0.0, 0.0, 0.0, 0.0, 0.0, 0.0, 0.0, 0.0, 0.0, 0.0, 0.0, 0.0, 0.0, 0.0, 0.0, 0.0, 0.0, 0.0, 0.0, 0.0, 0.0, 0.0, 0.0, 0.0, 0.0, 0.0, 0.0, 0.0, 0.0, 0.0, 0.0, 0.0, 0.0, 0.0, 0.0, 0.0, 0.0, 0.0, 0.0, 0.0, 0.0, 0.0, 0.0, 0.0, 0.0, 0.0, 0.0, 0.0, 0.0, 0.0, 0.0, 0.0, 0.0, 0.0, 0.0, 0.0, 0.0, 0.0, 0.0, 0.0, 0.0, 0.0, 0.0, 0.0, 0.0, 0.0, 0.0, 0.0, 0.0, 0.0, 0.0, 0.0, 0.0, 0.0, 0.0, 0.0, 0.0, 0.0, 0.0, 0.0, 0.0, 0.0, 0.0, 0.0, 0.0, 0.0, 0.0, 0.0, 0.0, 0.0, 0.0, 0.0, 0.0, 0.0, 0.0, 0.0, 0.0, 0.0, 0.0, 0.0, 0.0, 0.0, 0.0, 0.0, 0.0, 0.0, 0.0, 0.0, 0.0, 0.0, 0.0, 0.0, 0.0, 0.0, 0.0, 0.0, 0.0, 0.0, 0.0, 0.0, 0.0, 0.0, 0.0, 0.0, 0.0, 0.0, 0.0, 0.0, 0.0, 0.0, 0.0, 0.0, 0.0, 0.0, 0.0, 0.0, 0.0, 0.0, 0.0, 0.0, 0.0, 0.0, 0.0, 0.0, 0.0, 0.0, 0.0, 0.0, 0.0, 0.0, 0.0, 0.0, 0.0, 0.0, 0.0, 0.0, 0.0, 0.0, 0.0, 0.0, 0.0, 0.0, 0.0, 0.0, 0.0, 0.0, 0.0, 0.0, 0.0, 0.0, 0.0, 0.0, 0.0, 0.0, 0.0, 0.0, 0.0, 0.0, 0.0, 0.0, 0.0, 0.0, 0.0, 0.0, 0.0, 0.0, 0.0, 0.0, 0.0, 0.0, 0.0, 0.0, 0.0, 0.0, 0.0, 0.0, 0.0, 0.0, 0.0, 0.0, 0.0, 0.0, 0.0, 0.0, 0.0, 0.0, 0.0, 0.0, 0.0, 0.0, 0.0, 0.0, 0.0, 0.0, 0.0, 0.0, 0.0, 0.0, 0.0, 0.0, 0.0, 0.0, 0.0, 0.0, 0.0, 0.0, 0.0, 0.0, 0.0, 0.0, 0.0, 0.0, 0.0, 0.0, 0.0, 0.0, 0.0, 0.0, 0.0, 0.0, 0.0, 0.0, 0.0, 0.0, 0.0, 0.0, 0.0, 0.0, 0.0, 0.0, 0.0, 0.0, 0.0, 0.0, 0.0, 0.0, 0.0, 0.0, 0.0, 0.0, 0.0, 0.0, 0.0, 0.0, 0.0, 0.0, 0.0, 0.0, 0.0, 0.0, 0.0, 0.0, 0.0, 0.0, 0.0, 0.0, 0.0, 0.0, 0.0, 0.0, 0.0, 0.0, 0.0, 0.0, 0.0, 0.0, 0.0, 0.0, 0.0, 0.0, 0.0, 0.0, 0.0, 0.0, 0.0, 0.0, 0.0, 0.0, 0.0, 0.0, 0.0, 0.0, 0.0, 0.0, 0.0, 0.0, 0.0, 0.0, 0.0, 0.0, 0.0, 0.0, 0.0, 0.0, 0.0, 0.0, 0.0, 0.0, 0.0, 0.0, 0.0, 0.0, 0.0, 0.0, 0.0, 0.0, 0.0, 0.0, 0.0, 0.0, 0.0, 0.0, 0.0, 0.0, 0.0, 0.0, 0.0, 0.0, 0.0, 0.0, 0.0, 0.0, 0.0, 0.0, 0.0, 0.0, 0.0, 0.0, 0.0, 0.0, 0.0, 0.0, 0.0, 0.0, 0.0, 0.0, 0.0, 0.0, 0.0, 0.0, 0.0, 0.0, 0.0, 0.0, 0.0, 0.0, 0.0, 0.0, 0.0, 0.0, 0.0, 0.0, 0.0, 0.0, 0.0, 0.0, 0.0, 0.0, 0.0, 0.0, 0.0, 0.0, 0.0, 0.0, 0.0, 0.0, 0.0, 0.0, 0.0, 0.0, 0.0, 0.0, 0.0, 0.0, 0.0, 0.0, 0.0, 0.0, 0.0, 0.0, 0.0, 0.0, 0.0, 0.0, 0.0, 0.0, 0.0, 0.0, 0.0, 0.0, 0.0, 0.0, 0.0, 0.0, 0.0, 0.0, 0.0, 0.0, 0.0, 0.0, 0.0, 0.0, 0.0, 0.0, 0.0, 0.0, 0.0, 0.0, 0.0, 0.0, 0.0, 0.0, 0.0, 0.0, 0.0, 0.0, 0.0, 0.0, 0.0, 0.0, 0.0, 0.0, 0.0, 0.0, 0.0, 0.0, 0.0, 0.0, 0.0, 0.0, 0.0, 0.0, 0.0, 0.0, 0.0, 0.0, 0.0, 0.0, 0.0, 0.0, 0.0, 0.0, 0.0, 0.0, 0.0, 0.0, 0.0, 0.0, 0.0, 0.0, 0.0, 0.0, 0.0, 0.0, 0.0, 0.0, 0.0, 0.0, 0.0, 0.0, 0.0, 0.0, 0.0, 0.0, 0.0, 0.0, 0.0, 0.0, 0.0, 0.0, 0.0, 0.0, 0.0, 0.0, 0.0, 0.0, 0.0, 0.0, 0.0, 0.0, 0.0, 0.0, 0.0, 0.0, 0.0, 0.0, 0.0, 0.0, 0.0, 0.0, 0.0, 0.0, 0.0, 0.0, 0.0, 0.0, 0.0, 0.0, 0.0, 0.0, 0.0, 0.0, 0.0, 0.0, 0.0, 0.0, 0.0, 0.0, 0.0, 0.0, 0.0, 0.0, 0.0, 0.0, 0.0, 0.0, 0.0, 0.0, 0.0, 0.0, 0.0, 0.0, 0.0, 0.0, 0.0, 0.0, 0.0, 0.0, 0.0, 0.0, 0.0, 0.0, 0.0, 0.0, 0.0, 0.0, 0.0, 0.0, 0.0, 0.0, 0.0, 0.0, 0.0, 0.0, 0.0, 0.0, 0.0, 0.0, 0.0, 0.0, 0.0, 0.0, 0.0, 0.0, 0.0, 0.0, 0.0, 0.0, 0.0, 0.0, 0.0, 0.0, 0.0, 0.0, 0.0, 0.0, 0.0, 0.0, 0.0, 0.0, 0.0, 0.0, 0.0, 0.0, 0.0, 0.0, 0.0, 0.0, 0.0, 0.0, 0.0, 0.0, 0.0, 0.0, 0.0, 0.0, 0.0, 0.0, 0.0, 0.0, 0.0, 0.0, 0.0, 0.0, 0.0, 0.0, 0.0, 0.0, 0.0, 0.0, 0.0, 0.0, 0.0, 0.0, 0.0, 0.0, 0.0, 0.0, 0.0, 0.0, 0.0, 0.0, 0.0, 0.0, 0.0, 0.0, 0.0, 0.0, 0.0, 0.0, 0.0, 0.0, 0.0, 0.0, 0.0, 0.0, 0.0, 0.0, 0.0, 0.0, 0.0, 0.0, 0.0, 0.0, 0.0, 0.0, 0.0, 0.0, 0.0, 0.0, 0.0, 0.0, 0.0, 0.0, 0.0, 0.0, 0.0, 0.0, 0.0, 0.0, 0.0, 0.0, 0.0, 0.0, 0.0, 0.0, 0.0, 0.0, 0.0, 0.0, 0.0, 0.0, 0.0, 0.0, 0.0, 0.0, 0.0, 0.0, 0.0, 0.0, 0.0, 0.0, 0.0, 0.0, 0.0, 0.0, 0.0, 0.0, 0.0, 0.0, 0.0, 0.0, 0.0, 0.0, 0.0, 0.0, 0.0, 0.0, 0.0, 0.0, 0.0, 0.0, 0.0, 0.0, 0.0, 0.0, 0.0, 0.0, 0.0, 0.0, 0.0, 0.0, 0.0, 0.0, 0.0, 0.0, 0.0, 0.0, 0.0, 0.0, 0.0, 0.0, 0.0, 0.0, 0.0, 0.0, 0.0, 0.0, 0.0, 0.0, 0.0, 0.0, 0.0, 0.0, 0.0, 0.0, 0.0, 0.0, 0.0, 0.0, 0.0, 0.0, 0.0, 0.0, 0.0, 0.0, 0.0, 0.0, 0.0, 0.0, 0.0, 0.0, 0.0, 0.0, 0.0, 0.0, 0.0, 0.0, 0.0, 0.0, 0.0, 0.0, 0.0, 0.0, 0.0, 0.0, 0.0, 0.0, 0.0, 0.0, 0.0, 0.0, 0.0, 0.0, 0.0, 0.0, 0.0, 0.0, 0.0, 0.0, 0.0, 0.0, 0.0, 0.0, 0.0, 0.0, 0.0, 0.0, 0.0, 0.0, 0.0, 0.0, 0.0, 0.0, 0.0, 0.0, 0.0, 0.0, 0.0, 0.0, 0.0, 0.0, 0.0, 0.0, 0.0, 0.0, 0.0, 0.0, 0.0, 0.0, 0.0, 0.0, 0.0, 0.0, 0.0, 0.0, 0.0, 0.0, 0.0, 0.0, 0.0, 0.0, 0.0, 0.0, 0.0, 0.0, 0.0, 0.0, 0.0, 0.0, 0.0, 0.0, 0.0, 0.0, 0.0, 0.0, 0.0, 0.0, 0.0, 0.0, 0.0, 0.0, 0.0, 0.0, 0.0, 0.0, 0.0, 0.0, 0.0, 0.0, 0.0, 0.0, 0.0, 0.0, 0.0, 0.0, 0.0, 0.0, 0.0, 0.0, 0.0, 0.0, 0.0, 0.0, 0.0, 0.0, 0.0, 0.0, 0.0, 0.0, 0.0, 0.0, 0.0, 0.0, 0.0, 0.0, 0.0, 0.0, 0.0, 0.0, 0.0, 0.0, 0.0, 0.0, 0.0, 0.0, 0.0, 0.0, 0.0, 0.0, 0.0, 0.0, 0.0, 0.0, 0.0, 0.0, 0.0, 0.0, 0.0, 0.0, 0.0, 0.0, 0.0, 0.0, 0.0, 0.0, 0.0, 0.0, 0.0, 0.0, 0.0, 0.0, 0.0, 0.0, 0.0, 0.0, 0.0, 0.0, 0.0, 0.0, 0.0, 0.0, 0.0, 0.0, 0.0, 0.0, 0.0, 0.0, 0.0, 0.0, 0.0, 0.0, 0.0, 0.0, 0.0, 0.0, 0.0, 0.0, 0.0, 0.0, 0.0, 0.0, 0.0, 0.0, 0.0, 0.0, 0.0, 0.0, 0.0, 0.0, 0.0, 0.0, 0.0, 0.0, 0.0, 0.0, 0.0, 0.0, 0.0, 0.0, 0.0, 0.0, 0.0, 0.0, 0.0, 0.0, 0.0, 0.0, 0.0, 0.0, 0.0, 0.0, 0.0, 0.0, 0.0, 0.0, 0.0, 0.0, 0.0, 0.0, 0.0, 0.0, 0.0, 0.0, 0.0, 0.0, 0.0, 0.0, 0.0, 0.0, 0.0, 0.0, 0.0, 0.0, 0.0, 0.0, 0.0, 0.0, 0.0, 0.0, 0.0, 0.0, 0.0, 0.0, 0.0, 0.0, 0.0, 0.0, 0.0, 0.0, 0.0, 0.0, 0.0, 0.0, 0.0, 0.0, 0.0, 0.0, 0.0, 0.0, 0.0, 0.0, 0.0, 0.0, 0.0, 0.0, 0.0, 0.0, 0.0, 0.0, 0.0, 0.0, 0.0, 0.0, 0.0, 0.0, 0.0, 0.0, 0.0, 0.0, 0.0, 0.0, 0.0, 0.0, 0.0, 0.0, 0.0, 0.0, 0.0, 0.0, 0.0, 0.0, 0.0, 0.0, 0.0, 0.0, 0.0, 0.0, 0.0, 0.0, 0.0, 0.0, 0.0, 0.0, 0.0, 0.0, 0.0, 0.0, 0.0, 0.0, 0.0, 0.0, 0.0, 0.0, 0.0, 0.0, 0.0, 0.0, 0.0, 0.0, 0.0, 0.0, 0.0, 0.0, 0.0, 0.0, 0.0, 0.0, 0.0, 0.0, 0.0, 0.0, 0.0, 0.0, 0.0, 0.0, 0.0, 0.0, 0.0, 0.0, 0.0, 0.0, 0.0, 0.0, 0.0, 0.0, 0.0, 0.0, 0.0, 0.0, 0.0, 0.0, 0.0, 0.0, 0.0, 0.0, 0.0, 0.0, 0.0, 0.0, 0.0, 0.0, 0.0, 0.0, 0.0, 0.0, 0.0, 0.0, 0.0, 0.0, 0.0, 0.0, 0.0, 0.0, 0.0, 0.0, 0.0, 0.0, 0.0, 0.0, 0.0, 0.0, 0.0, 0.0, 0.0, 0.0, 0.0, 0.0, 0.0, 0.0, 0.0, 0.0, 0.0, 0.0, 0.0, 0.0, 0.0, 0.0, 0.0, 0.0, 0.0, 0.0, 0.0, 0.0, 0.0, 0.0, 0.0, 0.0, 0.0, 0.0, 0.0, 0.0, 0.0, 0.0, 0.0, 0.0, 0.0, 0.0, 0.0, 0.0, 0.0, 0.0, 0.0, 0.0, 0.0, 0.0, 0.0, 0.0, 0.0, 0.0, 0.0, 0.0, 0.0, 0.0, 0.0, 0.0, 0.0, 0.0, 0.0, 0.0, 0.0, 0.0, 0.0, 0.0, 0.0, 0.0, 0.0, 0.0, 0.0, 0.0, 0.0, 0.0, 0.0, 0.0, 0.0, 0.0, 0.0, 0.0, 0.0, 0.0, 0.0, 0.0, 0.0, 0.0, 0.0, 0.0, 0.0, 0.0, 0.0, 0.0, 0.0, 0.0, 0.0, 0.0, 0.0, 0.0, 0.0, 0.0, 0.0, 0.0, 0.0, 0.0, 0.0, 0.0, 0.0, 0.0, 0.0, 0.0, 0.0, 0.0, 0.0, 0.0, 0.0, 0.0, 0.0, 0.0, 0.0, 0.0, 0.0, 0.0, 0.0, 0.0, 0.0, 0.0, 0.0, 0.0, 0.0, 0.0, 0.0, 0.0, 0.0, 0.0, 0.0, 0.0, 0.0, 0.0, 0.0, 0.0, 0.0, 0.0, 0.0, 0.0, 0.0, 0.0, 0.0, 0.0, 0.0, 0.0, 0.0, 0.0, 0.0, 0.0, 0.0, 0.0, 0.0, 0.0, 0.0, 0.0, 0.0, 0.0, 0.0, 0.0, 0.0, 0.0, 0.0, 0.0, 0.0, 0.0, 0.0, 0.0, 0.0, 0.0, 0.0, 0.0, 0.0, 0.0, 0.0, 0.0, 0.0, 0.0, 0.0, 0.0, 0.0, 0.0, 0.0, 0.0, 0.0, 0.0, 0.0, 0.0, 0.0, 0.0, 0.0, 0.0, 0.0, 0.0, 0.0, 0.0, 0.0, 0.0, 0.0, 0.0, 0.0, 0.0, 0.0, 0.0, 0.0, 0.0, 0.0, 0.0, 0.0, 0.0, 0.0, 0.0, 0.0, 0.0, 0.0, 0.0, 0.0, 0.0, 0.0, 0.0, 0.0, 0.0, 0.0, 0.0, 0.0, 0.0, 0.0, 0.0, 0.0, 0.0, 0.0, 0.0, 0.0, 0.0, 0.0, 0.0, 0.0, 0.0, 0.0, 0.0, 0.0, 0.0, 0.0, 0.0, 0.0, 0.0, 0.0, 0.0, 0.0, 0.0, 0.0, 0.0, 0.0, 0.0, 0.0, 0.0, 0.0, 0.0, 0.0, 0.0, 0.0, 0.0, 0.0, 0.0, 0.0, 0.0, 0.0, 0.0, 0.0, 0.0, 0.0, 0.0, 0.0, 0.0, 0.0, 0.0, 0.0, 0.0, 0.0, 0.0, 0.0, 0.0, 0.0, 0.0, 0.0, 0.0, 0.0, 0.0, 0.0, 0.0, 0.0, 0.0, 0.0, 0.0, 0.0, 0.0, 0.0, 0.0, 0.0, 0.0, 0.0, 0.0, 0.0, 0.0, 0.0, 0.0, 0.0, 0.0, 0.0, 0.0, 0.0, 0.0, 0.0, 0.0, 0.0, 0.0, 0.0, 0.0, 0.0, 0.0, 0.0, 0.0, 0.0, 0.0, 0.0, 0.0, 0.0, 0.0, 0.0, 0.0, 0.0, 0.0, 0.0, 0.0, 0.0, 0.0, 0.0, 0.0, 0.0, 0.0, 0.0, 0.0, 0.0, 0.0, 0.0, 0.0, 0.0, 0.0, 0.0, 0.0, 0.0, 0.0, 0.0, 0.0, 0.0, 0.0, 0.0, 0.0, 0.0, 0.0, 0.0, 0.0, 0.0, 0.0, 0.0, 0.0, 0.0, 0.0, 0.0, 0.0, 0.0, 0.0, 0.0, 0.0, 0.0, 0.0, 0.0, 0.0, 0.0, 0.0, 0.0, 0.0, 0.0, 0.0, 0.0, 0.0, 0.0, 0.0, 0.0, 0.0, 0.0, 0.0, 0.0, 0.0, 0.0, 0.0, 0.0, 0.0, 0.0, 0.0, 0.0, 0.0, 0.0, 0.0, 0.0, 0.0, 0.0, 0.0, 0.0, 0.0, 0.0, 0.0, 0.0, 0.0, 0.0, 0.0, 0.0, 0.0, 0.0, 0.0, 0.0, 0.0, 0.0, 0.0, 0.0, 0.0, 0.0, 0.0, 0.0, 0.0, 0.0, 0.0, 0.0, 0.0, 0.0, 0.0, 0.0, 0.0, 0.0, 0.0, 0.0, 0.0, 0.0, 0.0, 0.0, 0.0, 0.0, 0.0, 0.0, 0.0, 0.0, 0.0, 0.0, 0.0, 0.0, 0.0, 0.0, 0.0, 0.0, 0.0, 0.0, 0.0, 0.0, 0.0, 0.0, 0.0, 0.0, 0.0, 0.0, 0.0, 0.0, 0.0, 0.0, 0.0, 0.0, 0.0, 0.0, 0.0, 0.0, 0.0, 0.0, 0.0, 0.0, 0.0, 0.0, 0.0, 0.0, 0.0, 0.0, 0.0, 0.0, 0.0, 0.0, 0.0, 0.0, 0.0, 0.0, 0.0, 0.0, 0.0, 0.0, 0.0, 0.0, 0.0, 0.0, 0.0, 0.0, 0.0, 0.0, 0.0, 0.0, 0.0, 0.0, 0.0, 0.0, 0.0, 0.0, 0.0, 0.0, 0.0, 0.0, 0.0, 0.0, 0.0, 0.0, 0.0, 0.0, 0.0, 0.0, 0.0, 0.0, 0.0, 0.0, 0.0, 0.0, 0.0, 0.0, 0.0, 0.0, 0.0, 0.0, 0.0, 0.0, 0.0, 0.0, 0.0, 0.0, 0.0, 0.0, 0.0, 0.0, 0.0, 0.0, 0.0, 0.0, 0.0, 0.0, 0.0, 0.0, 0.0, 0.0, 0.0, 0.0, 0.0, 0.0, 0.0, 0.0, 0.0, 0.0, 0.0, 0.0, 0.0, 0.0, 0.0, 0.0, 0.0, 0.0, 0.0, 0.0, 0.0, 0.0, 0.0, 0.0, 0.0, 0.0, 0.0, 0.0, 0.0, 0.0, 0.0, 0.0, 0.0, 0.0, 0.0, 0.0, 0.0, 0.0, 0.0, 0.0, 0.0, 0.0, 0.0, 0.0, 0.0, 0.0, 0.0, 0.0, 0.0, 0.0, 0.0, 0.0, 0.0, 0.0, 0.0, 0.0, 0.0, 0.0, 0.0, 0.0, 0.0, 0.0, 0.0, 0.0, 0.0, 0.0, 0.0, 0.0, 0.0, 0.0, 0.0, 0.0, 0.0, 0.0, 0.0, 0.0, 0.0, 0.0, 0.0, 0.0, 0.0, 0.0, 0.0, 0.0, 0.0, 0.0, 0.0, 0.0, 0.0, 0.0, 0.0, 0.0, 0.0, 0.0, 0.0, 0.0, 0.0, 0.0, 0.0, 0.0, 0.0, 0.0, 0.0, 0.0, 0.0, 0.0, 0.0, 0.0, 0.0, 0.0, 0.0, 0.0, 0.0, 0.0, 0.0, 0.0, 0.0, 0.0, 0.0, 0.0, 0.0, 0.0, 0.0, 0.0, 0.0, 0.0, 0.0, 0.0, 0.0, 0.0, 0.0, 0.0, 0.0, 0.0, 0.0, 0.0, 0.0, 0.0, 0.0, 0.0, 0.0, 0.0, 0.0, 0.0, 0.0, 0.0, 0.0, 0.0, 0.0, 0.0, 0.0, 0.0, 0.0, 0.0, 0.0, 0.0, 0.0, 0.0, 0.0, 0.0, 0.0, 0.0, 0.0, 0.0, 0.0, 0.0, 0.0, 0.0, 0.0, 0.0, 0.0, 0.0, 0.0, 0.0, 0.0, 0.0, 0.0, 0.0, 0.0, 0.0, 0.0, 0.0, 0.0, 0.0, 0.0, 0.0, 0.0, 0.0, 0.0, 0.0, 0.0, 0.0, 0.0, 0.0, 0.0, 0.0, 0.0, 0.0, 0.0, 0.0, 0.0, 0.0, 0.0, 0.0, 0.0, 0.0, 0.0, 0.0, 0.0, 0.0, 0.0, 0.0, 0.0, 0.0, 0.0, 0.0, 0.0, 0.0, 0.0, 0.0, 0.0, 0.0, 0.0, 0.0, 0.0, 0.0, 0.0, 0.0, 0.0, 0.0, 0.0, 0.0, 0.0, 0.0, 0.0, 0.0, 0.0, 0.0, 0.0, 0.0, 0.0, 0.0, 0.0, 0.0, 0.0, 0.0, 0.0, 0.0, 0.0, 0.0, 0.0, 0.0, 0.0, 0.0, 0.0, 0.0, 0.0, 0.0, 0.0, 0.0, 0.0, 0.0, 0.0, 0.0, 0.0, 0.0, 0.0, 0.0, 0.0, 0.0, 0.0, 0.0, 0.0, 0.0, 0.0, 0.0, 0.0, 0.0, 0.0, 0.0, 0.0, 0.0, 0.0, 0.0, 0.0, 0.0, 0.0, 0.0, 0.0, 0.0, 0.0, 0.0, 0.0, 0.0, 0.0, 0.0, 0.0, 0.0, 0.0, 0.0, 0.4705, 0.4279, 0.4693, 0.4368, 0.4693, 0.4368, 0.4705, 0.4279, 0.3517, 0.5471, 0.3394, 0.5303, 0.3394, 0.5303, 0.3517, 0.5471, 0.4693, 0.4368, 0.4693, 0.4478, 0.4693, 0.4478, 0.4693, 0.4368, 0.3394, 0.5303, 0.3323, 0.5167, 0.3323, 0.5167, 0.3394, 0.5303, 0.4693, 0.4478, 0.4698, 0.4593, 0.4698, 0.4593, 0.4693, 0.4478, 0.3323, 0.5167, 0.3272, 0.5033, 0.3272, 0.5033, 0.3323, 0.5167, 0.4698, 0.4593, 0.4701, 0.4657, 0.4701, 0.4657, 0.4698, 0.4593, 0.3272, 0.5033, 0.3247, 0.4904, 0.3247, 0.4904, 0.3272, 0.5033, 0.4701, 0.4657, 0.4718, 0.466, 0.4718, 0.466, 0.4701, 0.4657, 0.3247, 0.4904, 0.3239, 0.4789, 0.3239, 0.4789, 0.3247, 0.4904, 0.4718, 0.466, 0.5017, 0.4375, 0.5017, 0.4375, 0.4718, 0.466, 0.3239, 0.4787, 0.3195, 0.4775, 0.3195, 0.4775, 0.3239, 0.4787, 0.504, 0.4353, 0.5159, 0.423, 0.5159, 0.423, 0.504, 0.4353, 0.3195, 0.4775, 0.3245, 0.4698, 0.3245, 0.4698, 0.3195, 0.4775, 0.5159, 0.423, 0.5296, 0.41, 0.5296, 0.41, 0.5159, 0.423, 0.3245, 0.4698, 0.3255, 0.4597, 0.3255, 0.4597, 0.3245, 0.4698, 0.5296, 0.41, 0.5426, 0.3979, 0.5426, 0.3979, 0.5296, 0.41, 0.3255, 0.4597, 0.328, 0.4401, 0.328, 0.4401, 0.3255, 0.4597, 0.5426, 0.3979, 0.5506, 0.392, 0.5506, 0.392, 0.5426, 0.3979, 0.328, 0.4401, 0.3305, 0.4294, 0.3305, 0.4294, 0.328, 0.4401, 0.5506, 0.392, 0.5603, 0.3865, 0.5603, 0.3865, 0.5506, 0.392, 0.3305, 0.4294, 0.3351, 0.4152, 0.3351, 0.4152, 0.3305, 0.4294, 0.5603, 0.3865, 0.569, 0.3828, 0.569, 0.3828, 0.5603, 0.3865, 0.3351, 0.4152, 0.3415, 0.3993, 0.3415, 0.3993, 0.3351, 0.4152, 0.569, 0.3828, 0.576, 0.3813, 0.576, 0.3813, 0.569, 0.3828, 0.3415, 0.3993, 0.3474, 0.388, 0.3474, 0.388, 0.3415, 0.3993, 0.576, 0.3813, 0.5805, 0.3855, 0.5805, 0.3855, 0.576, 0.3813, 0.3474, 0.388, 0.3501, 0.3849, 0.3501, 0.3849, 0.3474, 0.388, 0.5805, 0.3855, 0.5855, 0.3901, 0.5855, 0.3901, 0.5805, 0.3855, 0.3501, 0.3849, 0.3536, 0.3853, 0.3536, 0.3853, 0.3501, 0.3849, 0.5855, 0.3901, 0.594, 0.395, 0.594, 0.395, 0.5855, 0.3901, 0.3536, 0.3853, 0.3752, 0.4051, 0.3752, 0.4051, 0.3536, 0.3853, 0.594, 0.395, 0.6026, 0.398, 0.6026, 0.398, 0.594, 0.395, 0.3752, 0.4051, 0.3764, 0.4034, 0.3764, 0.4034, 0.3752, 0.4051, 0.6026, 0.398, 0.6096, 0.3982, 0.6096, 0.3982, 0.6026, 0.398, 0.3764, 0.4034, 0.3815, 0.3967, 0.3815, 0.3967, 0.3764, 0.4034, 0.3815, 0.3967, 0.3841, 0.395, 0.3841, 0.395, 0.3815, 0.3967, 0.3841, 0.395, 0.3865, 0.396, 0.3865, 0.396, 0.3841, 0.395, 0.3865, 0.396, 0.3887, 0.3986, 0.3887, 0.3986, 0.3865, 0.396, 0.4279, 0.3715, 0.4458, 0.3569, 0.4458, 0.3569, 0.4279, 0.3715, 0.3887, 0.3986, 0.3901, 0.403, 0.3901, 0.403, 0.3887, 0.3986, 0.3901, 0.403, 0.3917, 0.4084, 0.3917, 0.4084, 0.3901, 0.403, 0.3917, 0.4084, 0.4034, 0.3946, 0.4034, 0.3946, 0.3917, 0.4084, 0.4034, 0.3946, 0.4236, 0.375, 0.4236, 0.375, 0.4034, 0.3946, 0.4236, 0.375, 0.4279, 0.3715, 0.4279, 0.3715, 0.4236, 0.375, 0.4458, 0.3569, 0.4642, 0.345, 0.4642, 0.345, 0.4458, 0.3569, 0.6054, 0.5427, 0.6006, 0.5473, 0.6006, 0.5473, 0.6054, 0.5427, 0.4642, 0.345, 0.4651, 0.3358, 0.4651, 0.3358, 0.4642, 0.345, 0.6006, 0.5473, 0.5924, 0.5564, 0.5924, 0.5564, 0.6006, 0.5473, 0.4651, 0.3358, 0.4682, 0.3336, 0.4682, 0.3336, 0.4651, 0.3358, 0.5924, 0.5564, 0.586, 0.5617, 0.586, 0.5617, 0.5924, 0.5564, 0.4682, 0.3336, 0.4752, 0.3326, 0.4752, 0.3326, 0.4682, 0.3336, 0.586, 0.5617, 0.5826, 0.562, 0.5826, 0.562, 0.586, 0.5617, 0.4752, 0.3326, 0.4875, 0.335, 0.4875, 0.335, 0.4752, 0.3326, 0.5826, 0.562, 0.5784, 0.5604, 0.5784, 0.5604, 0.5826, 0.562, 0.4875, 0.335, 0.4942, 0.339, 0.4942, 0.339, 0.4875, 0.335, 0.5784, 0.5604, 0.5745, 0.557, 0.5745, 0.557, 0.5784, 0.5604, 0.4967, 0.3405, 0.503, 0.345, 0.503, 0.345, 0.4967, 0.3405, 0.5745, 0.557, 0.5691, 0.5528, 0.5691, 0.5528, 0.5745, 0.557, 0.503, 0.345, 0.5096, 0.3443, 0.5096, 0.3443, 0.503, 0.345, 0.5691, 0.5528, 0.5622, 0.5481, 0.5622, 0.5481, 0.5691, 0.5528, 0.3239, 0.4789, 0.3239, 0.4787, 0.3239, 0.4787, 0.3239, 0.4789, 0.5622, 0.5481, 0.5557, 0.5445, 0.5557, 0.5445, 0.5622, 0.5481, 0.5096, 0.3443, 0.5102, 0.3476, 0.5102, 0.3476, 0.5096, 0.3443, 0.5557, 0.5445, 0.5483, 0.5436, 0.5483, 0.5436, 0.5557, 0.5445, 0.5102, 0.3476, 0.5099, 0.3513, 0.5099, 0.3513, 0.5102, 0.3476, 0.5483, 0.5436, 0.5417, 0.5464, 0.5417, 0.5464, 0.5483, 0.5436, 0.5099, 0.3513, 0.5084, 0.3544, 0.5084, 0.3544, 0.5099, 0.3513, 0.5417, 0.5464, 0.534, 0.5562, 0.534, 0.5562, 0.5417, 0.5464, 0.5084, 0.3544, 0.5076, 0.3563, 0.5076, 0.3563, 0.5084, 0.3544, 0.534, 0.5562, 0.5223, 0.5749, 0.5223, 0.5749, 0.534, 0.5562, 0.5076, 0.3563, 0.5076, 0.3588, 0.5076, 0.3588, 0.5076, 0.3563, 0.5223, 0.5749, 0.5108, 0.5945, 0.5108, 0.5945, 0.5223, 0.5749, 0.5076, 0.3588, 0.5116, 0.3581, 0.5116, 0.3581, 0.5076, 0.3588, 0.5108, 0.5945, 0.4988, 0.6187, 0.4988, 0.6187, 0.5108, 0.5945, 0.5116, 0.3581, 0.5163, 0.3584, 0.5163, 0.3584, 0.5116, 0.3581, 0.4988, 0.6187, 0.4953, 0.6215, 0.4953, 0.6215, 0.4988, 0.6187, 0.5163, 0.3584, 0.518, 0.3605, 0.518, 0.3605, 0.5163, 0.3584, 0.4953, 0.6215, 0.4829, 0.62, 0.4829, 0.62, 0.4953, 0.6215, 0.518, 0.3605, 0.5114, 0.3914, 0.5114, 0.3914, 0.518, 0.3605, 0.4829, 0.62, 0.4669, 0.6178, 0.4669, 0.6178, 0.4829, 0.62, 0.5114, 0.3914, 0.5066, 0.4082, 0.5066, 0.4082, 0.5114, 0.3914, 0.4669, 0.6178, 0.4541, 0.615, 0.4541, 0.615, 0.4669, 0.6178, 0.5017, 0.4375, 0.504, 0.4353, 0.504, 0.4353, 0.5017, 0.4375, 0.5066, 0.4082, 0.4998, 0.4099, 0.4998, 0.4099, 0.5066, 0.4082, 0.4541, 0.615, 0.4353, 0.6082, 0.4353, 0.6082, 0.4541, 0.615, 0.4942, 0.339, 0.4967, 0.3405, 0.4967, 0.3405, 0.4942, 0.339, 0.4998, 0.4099, 0.4882, 0.4115, 0.4882, 0.4115, 0.4998, 0.4099, 0.4353, 0.6082, 0.4198, 0.6011, 0.4198, 0.6011, 0.4353, 0.6082, 0.4882, 0.4115, 0.478, 0.4124, 0.478, 0.4124, 0.4882, 0.4115, 0.4198, 0.6011, 0.4027, 0.5919, 0.4027, 0.5919, 0.4198, 0.6011, 0.478, 0.4124, 0.4755, 0.4144, 0.4755, 0.4144, 0.478, 0.4124, 0.4027, 0.5919, 0.3783, 0.5749, 0.3783, 0.5749, 0.4027, 0.5919, 0.4755, 0.4144, 0.4735, 0.4193, 0.4735, 0.4193, 0.4755, 0.4144, 0.3783, 0.5749, 0.3631, 0.5607, 0.3631, 0.5607, 0.3783, 0.5749, 0.4735, 0.4193, 0.4705, 0.4279, 0.4705, 0.4279, 0.4735, 0.4193, 0.3631, 0.5607, 0.3517, 0.5471, 0.3517, 0.5471, 0.3631, 0.5607, 0.6054, 0.5427, 0.0, 0.0, 0.0, 0.0, 0.6054, 0.5427, 0.0, 0.0, 0.0, 0.0, 0.6054, 0.5427, 0.6054, 0.5427, 0.6083, 0.5267, 0.6054, 0.5427, 0.0, 0.0, 0.6054, 0.5427, 0.6083, 0.5267, 0.0, 0.0, 0.0, 0.0, 0.6096, 0.3982, 0.6096, 0.3982, 0.0, 0.0, 0.6096, 0.3982, 0.0, 0.0, 0.0, 0.0, 0.6096, 0.3982, 0.0, 0.0, 0.0, 0.0, 0.6083, 0.5267, 0.0, 0.0, 0.6083, 0.5267, 0.0, 0.0, 0.6083, 0.5267, 0.0, 0.0, 0.0, 0.0, 0.608, 0.4956, 0.608, 0.4956, 0.0, 0.0, 0.0, 0.0, 0.6083, 0.5267, 0.0, 0.0, 0.6096, 0.3982, 0.0, 0.0, 0.0, 0.0, 0.0, 0.0, 0.6096, 0.3982, 0.0, 0.0, 0.6096, 0.3982, 0.0, 0.0, 0.0, 0.0, 0.6096, 0.3982, 0.0, 0.0, 0.0, 0.0, 0.6096, 0.3982, 0.0, 0.0, 0.0, 0.0, 0.6096, 0.3982, 0.0, 0.0, 0.6096, 0.3982, 0.0, 0.0, 0.608, 0.4956, 0.6096, 0.3982, 0.608, 0.4956, 0.0, 0.0, 0.0, 0.0, 0.608, 0.4956, 0.0, 0.0, 0.0, 0.0, 0.608, 0.4956, 0.0, 0.0, 0.0, 0.0, 0.608, 0.4956, 0.0, 0.0, 0.0, 0.0, 0.608, 0.4956, 0.0, 0.0, 0.0, 0.0, 0.608, 0.4956, 0.0, 0.0, 0.0, 0.0, 0.608, 0.4956, 0.0, 0.0, 0.0, 0.0, 0.608, 0.4956, 0.0, 0.0, 0.0, 0.0, 0.608, 0.4956, 0.0, 0.0, 0.0, 0.0, 0.0, 0.0, 0.608, 0.4956, 0.0, 0.0, 0.0, 0.0, 0.608, 0.4956, 0.0, 0.0, 0.608, 0.4956, 0.0, 0.0, 0.0, 0.0, 0.608, 0.4956, 0.0, 0.0, 0.0, 0.0, 0.608, 0.4956, 0.0, 0.0, 0.0, 0.0, 0.608, 0.4956, 0.0, 0.0, 0.0, 0.0, 0.608, 0.4956, 0.0, 0.0, 0.0, 0.0, 0.608, 0.4956, 0.0, 0.0, 0.0, 0.0, 0.608, 0.4956, 0.0, 0.0, 0.0, 0.0, 0.608, 0.4956, 0.0, 0.0, 0.0, 0.0, 0.0, 0.0, 0.0, 0.0, 0.0, 0.0, 0.0, 0.0, 0.0, 0.0, 0.0, 0.0, 0.0, 0.0, 0.0, 0.0, 0.0, 0.0, 0.0, 0.0, 0.0, 0.0, 0.0, 0.0, 0.0, 0.0, 0.0, 0.0, 0.0, 0.0, 0.0, 0.0, 0.0, 0.0, 0.0, 0.0, 0.0, 0.0, 0.0, 0.0, 0.0, 0.0, 0.0, 0.0, 0.0, 0.0, 0.0, 0.0, 0.0, 0.0, 0.0, 0.0, 0.0, 0.0, 0.0, 0.0, 0.0, 0.0, 0.0, 0.0, 0.0, 0.0])
me_plane.use_remesh_fix_poles = True
me_plane.use_remesh_preserve_attributes = False
me_plane.use_mirror_vertex_groups = False
me_plane.update()

# ---- objects
ob_template = bpy.data.objects.new('template', None)
ob_cube = bpy.data.objects.new('Cube', me_cube_001)
ob_horse = bpy.data.objects.new('horse', me_plane)

# ---- transforms, parenting, visibility, modifiers, constraints
ob_template.location = (-1.952, 0.0, 0.6653)
ob_template.rotation_euler = (1.571, -0.0, 1.571)
ob_template.empty_display_type = 'IMAGE'
ob_template.empty_display_size = 5.0
ob_template.empty_image_side = 'FRONT'
ob_template.hide_select = True
ob_template.lineart.crease_threshold = 0.0
ob_cube.location = (0.0, 0.0, 0.08537)
ob_cube.scale = (1.0, 1.0, 0.08107)
ob_cube.lineart.crease_threshold = 0.0
ob_horse.location = (0.5195, 0.7425, 0.3157)
ob_horse.rotation_euler = (-0.0, 1.571, 0.0)
ob_horse.scale = (0.3473, 0.3473, 0.3473)
ob_horse.lineart.crease_threshold = 0.0

# ---- collection membership
col_collection.objects.link(ob_template)
col_collection.objects.link(ob_cube)
col_collection.objects.link(ob_horse)

# ---- scene / render settings (as saved in the file)
scene.frame_start = 1; scene.frame_end = 250; scene.frame_set(1)
scene.render.engine = 'CYCLES'
scene.cycles.use_denoising = False
scene.cycles.samples = 128
scene.cycles.sampling_pattern = 'TABULATED_SOBOL'
scene.cycles.use_adaptive_sampling = False
scene.cycles.use_light_tree = False
scene.view_settings.view_transform = 'Filmic'
bpy.context.view_layer.update()

# ---- added for rendering (the .blend has no active camera and no usable light): camera, sun
cam_auto = bpy.data.cameras.new('AutoCamera')
cam_auto.lens = 50.0
cam_auto.sensor_width = 36.0
cam_auto.clip_end = 1000.0
ob_auto_camera = bpy.data.objects.new('AutoCamera', cam_auto)
scene.collection.objects.link(ob_auto_camera)
ob_auto_camera.location = (2.6477, -3.17724, 2.33998)
ob_auto_camera.rotation_euler = (1.09748, -7.21219e-08, 0.694738)
scene.camera = ob_auto_camera
light_auto_sun = bpy.data.lights.new('AutoSun', 'SUN')
light_auto_sun.energy = 3.0
light_auto_sun.angle = 0.0523599
ob_auto_sun = bpy.data.objects.new('AutoSun', light_auto_sun)
scene.collection.objects.link(ob_auto_sun)
ob_auto_sun.rotation_euler = (0.872665, 0.174533, 0.523599)
bpy.context.view_layer.update()
